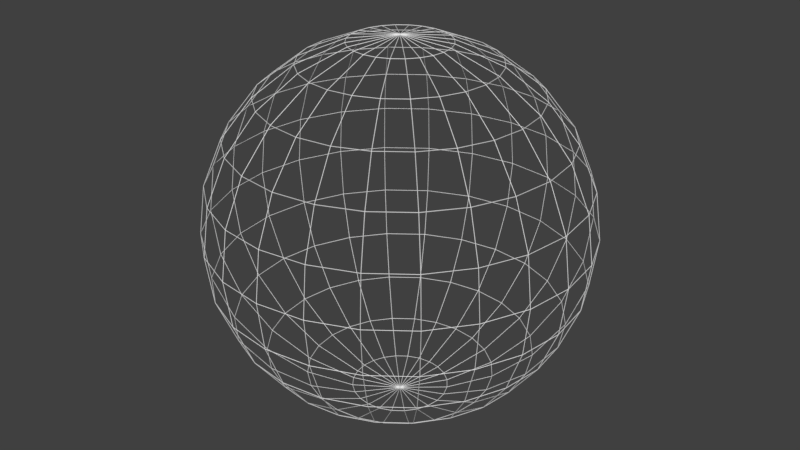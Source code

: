 # Source: 3pc_sphere.blend  (saved by Blender 2.79.0; exported with 4.5.12 LTS)
import bpy
from mathutils import Matrix  # noqa: F401  (used for matrix-valued properties, if any)

bpy.ops.wm.read_factory_settings(use_empty=True)
scene = bpy.context.scene
scene.name = 'Scene'

# ---- collections
col_collection_1 = bpy.data.collections.new('Collection 1'); scene.collection.children.link(col_collection_1)

# ---- world
world_world = bpy.data.worlds.new('World'); scene.world = world_world
world_world.color = (0.05088, 0.05088, 0.05088)
world_world.use_sun_shadow = False
world_world.sun_shadow_jitter_overblur = 0.0
world_world.cycles.sampling_method = 'MANUAL'

# ---- meshes
me_sphere = bpy.data.meshes.new('Sphere')
me_sphere.from_pydata([(1.456e-09, 1.497, 2.594), (-1.485e-09, 1.503, 2.602), (-9.143e-10, 2.594, 1.498), (9.328e-10, 2.602, 1.503), (-1.158e-09, 2.893, 0.7752), (1.181e-09, 2.903, 0.7778), (-7.605e-10, 2.995, 2.265e-07), (7.759e-10, 3.005, 2.265e-07), (-1.544e-09, 2.893, -0.7752), (1.575e-09, 2.903, -0.7778), (-1.66e-09, 2.594, -1.498), (1.694e-09, 2.602, -1.503), (3.214e-10, 1.168e-06, -2.995), (-3.279e-10, 1.168e-06, -3.005), (0.2006, 0.7487, 2.893), (0.2013, 0.7513, 2.903), (0.3876, 1.446, 2.594), (0.3889, 1.451, 2.602), (0.5481, 2.046, 2.118), (0.55, 2.053, 2.125), (0.6713, 2.505, 1.498), (0.6736, 2.514, 1.503), (0.7488, 2.794, 0.7752), (0.7513, 2.804, 0.7778), (0.7752, 2.893, 2.265e-07), (0.7778, 2.903, 2.265e-07), (0.7488, 2.794, -0.7752), (0.7513, 2.804, -0.7778), (0.6713, 2.505, -1.498), (0.6736, 2.514, -1.503), (0.5481, 2.046, -2.118), (0.55, 2.053, -2.125), (0.3876, 1.446, -2.594), (0.3889, 1.451, -2.602), (0.2006, 0.7487, -2.893), (0.2013, 0.7513, -2.903), (-5.836e-07, 1.574e-07, 2.995), (-5.847e-07, 1.556e-07, 3.005), (0.3876, 0.6713, 2.893), (0.3889, 0.6736, 2.903), (0.7487, 1.297, 2.594), (0.7513, 1.301, 2.602), (1.059, 1.834, 2.118), (1.062, 1.84, 2.125), (1.297, 2.246, 1.498), (1.301, 2.254, 1.503), (1.446, 2.505, 0.7752), (1.451, 2.514, 0.7778), (1.498, 2.594, 2.265e-07), (1.503, 2.602, 2.265e-07), (1.446, 2.505, -0.7752), (1.451, 2.514, -0.7778), (1.297, 2.246, -1.498), (1.301, 2.254, -1.503), (1.059, 1.834, -2.118), (1.062, 1.84, -2.125), (0.7487, 1.297, -2.594), (0.7513, 1.301, -2.602), (0.3876, 0.6713, -2.893), (0.3889, 0.6736, -2.903), (0.5481, 0.5481, 2.893), (0.55, 0.55, 2.903), (1.059, 1.059, 2.594), (1.062, 1.062, 2.602), (1.498, 1.498, 2.118), (1.503, 1.503, 2.125), (1.834, 1.834, 1.498), (1.84, 1.84, 1.503), (2.046, 2.046, 0.7752), (2.052, 2.052, 0.7778), (2.118, 2.118, 2.265e-07), (2.125, 2.125, 2.265e-07), (2.046, 2.046, -0.7752), (2.052, 2.052, -0.7778), (1.834, 1.834, -1.498), (1.84, 1.84, -1.503), (1.498, 1.498, -2.118), (1.503, 1.503, -2.125), (1.059, 1.059, -2.594), (1.062, 1.062, -2.602), (0.5481, 0.5481, -2.893), (0.55, 0.55, -2.903), (0.6713, 0.3876, 2.893), (0.6736, 0.3889, 2.903), (1.297, 0.7487, 2.594), (1.301, 0.7513, 2.602), (1.834, 1.059, 2.118), (1.84, 1.062, 2.125), (2.246, 1.297, 1.498), (2.254, 1.301, 1.503), (2.505, 1.446, 0.7752), (2.514, 1.451, 0.7778), (2.594, 1.498, 2.265e-07), (2.602, 1.503, 2.265e-07), (2.505, 1.446, -0.7752), (2.514, 1.451, -0.7778), (2.246, 1.297, -1.498), (2.254, 1.301, -1.503), (1.834, 1.059, -2.118), (1.84, 1.062, -2.125), (1.297, 0.7487, -2.594), (1.301, 0.7513, -2.602), (0.6713, 0.3876, -2.893), (0.6736, 0.3889, -2.903), (0.7487, 0.2006, 2.893), (0.7513, 0.2013, 2.903), (1.446, 0.3876, 2.594), (1.451, 0.3889, 2.602), (2.046, 0.5481, 2.118), (2.053, 0.55, 2.125), (2.505, 0.6713, 1.498), (2.514, 0.6736, 1.503), (2.794, 0.7488, 0.7752), (2.804, 0.7513, 0.7778), (2.893, 0.7752, 2.265e-07), (2.903, 0.7778, 2.265e-07), (2.794, 0.7488, -0.7752), (2.804, 0.7513, -0.7778), (2.505, 0.6713, -1.498), (2.514, 0.6736, -1.503), (2.046, 0.5481, -2.118), (2.053, 0.55, -2.125), (1.446, 0.3876, -2.594), (1.451, 0.3889, -2.602), (0.7487, 0.2006, -2.893), (0.7513, 0.2013, -2.903), (0.7751, 1.173e-06, 2.893), (0.7778, 1.172e-06, 2.903), (1.497, 1.143e-06, 2.594), (1.503, 1.142e-06, 2.602), (2.118, 1.172e-06, 2.118), (2.125, 1.172e-06, 2.125), (2.594, 1.172e-06, 1.498), (2.602, 1.173e-06, 1.503), (2.893, 1.053e-06, 0.7752), (2.903, 1.053e-06, 0.7778), (2.995, 7.552e-07, 2.265e-07), (3.005, 7.549e-07, 2.265e-07), (2.893, 1.053e-06, -0.7752), (2.903, 1.053e-06, -0.7778), (2.594, 1.053e-06, -1.498), (2.602, 1.054e-06, -1.503), (2.118, 1.053e-06, -2.118), (2.125, 1.053e-06, -2.125), (1.497, 1.143e-06, -2.594), (1.503, 1.142e-06, -2.602), (0.7751, 1.217e-06, -2.893), (0.7778, 1.217e-06, -2.903), (0.7487, -0.2006, 2.893), (0.7513, -0.2013, 2.903), (1.446, -0.3876, 2.594), (1.451, -0.3889, 2.602), (2.046, -0.5481, 2.118), (2.053, -0.55, 2.125), (2.505, -0.6713, 1.498), (2.514, -0.6736, 1.503), (2.794, -0.7488, 0.7752), (2.804, -0.7513, 0.7778), (2.893, -0.7752, 2.265e-07), (2.903, -0.7778, 2.265e-07), (2.794, -0.7488, -0.7752), (2.804, -0.7513, -0.7778), (2.505, -0.6713, -1.498), (2.514, -0.6736, -1.503), (2.046, -0.5481, -2.118), (2.053, -0.55, -2.125), (1.446, -0.3876, -2.594), (1.451, -0.3889, -2.602), (0.7487, -0.2006, -2.893), (0.7513, -0.2013, -2.903), (0.6713, -0.3876, 2.893), (0.6736, -0.3889, 2.903), (1.297, -0.7487, 2.594), (1.301, -0.7513, 2.602), (1.834, -1.059, 2.118), (1.84, -1.062, 2.125), (2.246, -1.297, 1.498), (2.254, -1.301, 1.503), (2.505, -1.446, 0.7752), (2.514, -1.451, 0.7778), (2.594, -1.498, 2.264e-07), (2.602, -1.503, 2.266e-07), (2.505, -1.446, -0.7752), (2.514, -1.451, -0.7778), (2.246, -1.297, -1.498), (2.254, -1.301, -1.503), (1.834, -1.059, -2.118), (1.84, -1.062, -2.125), (1.297, -0.7487, -2.594), (1.301, -0.7513, -2.602), (0.6713, -0.3876, -2.893), (0.6736, -0.3889, -2.903), (0.5481, -0.5481, 2.893), (0.55, -0.55, 2.903), (1.059, -1.059, 2.594), (1.062, -1.062, 2.602), (1.498, -1.498, 2.118), (1.503, -1.503, 2.125), (1.834, -1.834, 1.498), (1.84, -1.84, 1.503), (2.046, -2.046, 0.7752), (2.052, -2.052, 0.7778), (2.118, -2.118, 2.265e-07), (2.125, -2.125, 2.265e-07), (2.046, -2.046, -0.7752), (2.052, -2.052, -0.7778), (1.834, -1.834, -1.498), (1.84, -1.84, -1.503), (1.498, -1.498, -2.118), (1.503, -1.503, -2.125), (1.059, -1.059, -2.594), (1.062, -1.062, -2.602), (0.5481, -0.5481, -2.893), (0.55, -0.55, -2.903), (0.3876, -0.6713, 2.893), (0.3889, -0.6736, 2.903), (0.7487, -1.297, 2.594), (0.7513, -1.301, 2.602), (1.059, -1.834, 2.118), (1.062, -1.84, 2.125), (1.297, -2.246, 1.498), (1.301, -2.254, 1.503), (1.446, -2.505, 0.7752), (1.451, -2.514, 0.7778), (1.498, -2.594, 2.265e-07), (1.503, -2.602, 2.265e-07), (1.446, -2.505, -0.7752), (1.451, -2.514, -0.7778), (1.297, -2.246, -1.498), (1.301, -2.254, -1.503), (1.059, -1.834, -2.118), (1.062, -1.84, -2.125), (0.7487, -1.297, -2.594), (0.7513, -1.301, -2.602), (0.3876, -0.6713, -2.893), (0.3889, -0.6736, -2.903), (0.2006, -0.7487, 2.893), (0.2013, -0.7513, 2.903), (0.3876, -1.446, 2.594), (0.3889, -1.451, 2.602), (0.5481, -2.046, 2.118), (0.55, -2.053, 2.125), (0.6713, -2.505, 1.498), (0.6736, -2.514, 1.503), (0.7488, -2.794, 0.7752), (0.7513, -2.804, 0.7778), (0.7752, -2.893, 2.265e-07), (0.7778, -2.903, 2.265e-07), (0.7488, -2.794, -0.7752), (0.7513, -2.804, -0.7778), (0.6713, -2.505, -1.498), (0.6736, -2.514, -1.503), (0.5481, -2.046, -2.118), (0.55, -2.053, -2.125), (0.3876, -1.446, -2.594), (0.3889, -1.451, -2.602), (0.2006, -0.7487, -2.893), (0.2013, -0.7513, -2.903), (-4.156e-09, -0.7751, 2.893), (-4.528e-09, -0.7778, 2.903), (-2.723e-07, -1.497, 2.594), (-2.729e-07, -1.503, 2.602), (-2.428e-07, -2.118, 2.118), (-2.427e-07, -2.125, 2.125), (-4.785e-09, -2.594, 1.498), (-3.886e-09, -2.602, 1.503), (-6.419e-08, -2.893, 0.7752), (-6.37e-08, -2.903, 0.7778), (-4.214e-07, -2.995, 2.265e-07), (-4.218e-07, -3.005, 2.265e-07), (-6.425e-08, -2.893, -0.7752), (-6.364e-08, -2.903, -0.7778), (-1.24e-07, -2.594, -1.498), (-1.231e-07, -2.602, -1.503), (-1.834e-07, -2.118, -2.118), (-1.829e-07, -2.125, -2.125), (-1.831e-07, -1.497, -2.594), (-1.832e-07, -1.503, -2.602), (9.994e-08, -0.7751, -2.893), (1e-07, -0.7778, -2.903), (-0.2006, -0.7487, 2.893), (-0.2013, -0.7513, 2.903), (-0.3876, -1.446, 2.594), (-0.3889, -1.451, 2.602), (-0.5481, -2.046, 2.118), (-0.55, -2.053, 2.125), (-0.6713, -2.505, 1.498), (-0.6736, -2.514, 1.503), (-0.7488, -2.794, 0.7752), (-0.7513, -2.804, 0.7778), (-0.7752, -2.893, 2.265e-07), (-0.7778, -2.903, 2.265e-07), (-0.7488, -2.794, -0.7752), (-0.7513, -2.804, -0.7778), (-0.6713, -2.505, -1.498), (-0.6736, -2.514, -1.503), (-0.5481, -2.046, -2.118), (-0.55, -2.053, -2.125), (-0.3876, -1.446, -2.594), (-0.3889, -1.451, -2.602), (-0.2006, -0.7487, -2.893), (-0.2013, -0.7513, -2.903), (-0.3876, -0.6713, 2.893), (-0.3889, -0.6736, 2.903), (-0.7487, -1.297, 2.594), (-0.7513, -1.301, 2.602), (-1.059, -1.834, 2.118), (-1.062, -1.84, 2.125), (-1.297, -2.246, 1.498), (-1.301, -2.254, 1.503), (-1.446, -2.505, 0.7752), (-1.451, -2.514, 0.7778), (-1.498, -2.594, 2.265e-07), (-1.503, -2.602, 2.265e-07), (-1.446, -2.505, -0.7752), (-1.451, -2.514, -0.7778), (-1.297, -2.246, -1.498), (-1.301, -2.254, -1.503), (-1.059, -1.834, -2.118), (-1.062, -1.84, -2.125), (-0.7487, -1.297, -2.594), (-0.7513, -1.301, -2.602), (-0.3876, -0.6713, -2.893), (-0.3889, -0.6736, -2.903), (-0.5481, -0.5481, 2.893), (-0.55, -0.55, 2.903), (-1.059, -1.059, 2.594), (-1.062, -1.062, 2.602), (-1.498, -1.498, 2.118), (-1.503, -1.503, 2.125), (-1.834, -1.834, 1.498), (-1.84, -1.84, 1.503), (-2.046, -2.046, 0.7752), (-2.052, -2.052, 0.7778), (-2.118, -2.118, 2.265e-07), (-2.125, -2.125, 2.265e-07), (-2.046, -2.046, -0.7752), (-2.052, -2.052, -0.7778), (-1.834, -1.834, -1.498), (-1.84, -1.84, -1.503), (-1.498, -1.498, -2.118), (-1.503, -1.503, -2.125), (-1.059, -1.059, -2.594), (-1.062, -1.062, -2.602), (-0.5481, -0.5481, -2.893), (-0.55, -0.55, -2.903), (-0.6713, -0.3876, 2.893), (-0.6736, -0.3889, 2.903), (-1.297, -0.7487, 2.594), (-1.301, -0.7513, 2.602), (-1.834, -1.059, 2.118), (-1.84, -1.062, 2.125), (-2.246, -1.297, 1.498), (-2.254, -1.301, 1.503), (-2.505, -1.446, 0.7752), (-2.514, -1.451, 0.7778), (-2.594, -1.498, 2.264e-07), (-2.602, -1.503, 2.265e-07), (-2.505, -1.446, -0.7752), (-2.514, -1.451, -0.7778), (-2.246, -1.297, -1.498), (-2.254, -1.301, -1.503), (-1.834, -1.059, -2.118), (-1.84, -1.062, -2.125), (-1.297, -0.7487, -2.594), (-1.301, -0.7513, -2.602), (-0.6713, -0.3876, -2.893), (-0.6736, -0.3889, -2.903), (-0.7487, -0.2006, 2.893), (-0.7513, -0.2013, 2.903), (-1.446, -0.3876, 2.594), (-1.451, -0.3889, 2.602), (-2.046, -0.5481, 2.118), (-2.053, -0.55, 2.125), (-2.505, -0.6713, 1.498), (-2.514, -0.6736, 1.503), (-2.794, -0.7488, 0.7752), (-2.804, -0.7513, 0.7778), (-2.893, -0.7752, 2.265e-07), (-2.903, -0.7778, 2.265e-07), (-2.794, -0.7488, -0.7752), (-2.804, -0.7513, -0.7778), (-2.505, -0.6713, -1.498), (-2.514, -0.6736, -1.503), (-2.046, -0.5481, -2.118), (-2.053, -0.55, -2.125), (-1.446, -0.3876, -2.594), (-1.451, -0.3889, -2.602), (-0.7487, -0.2006, -2.893), (-0.7513, -0.2013, -2.903), (-0.7751, 1.276e-06, 2.893), (-0.7778, 1.277e-06, 2.903), (-1.497, 1.44e-06, 2.594), (-1.503, 1.441e-06, 2.602), (-2.118, 1.291e-06, 2.118), (-2.125, 1.292e-06, 2.125), (-2.594, 1.112e-06, 1.498), (-2.602, 1.113e-06, 1.503), (-2.893, 1.113e-06, 0.7752), (-2.903, 1.113e-06, 0.7778), (-2.995, 1.351e-06, 2.265e-07), (-3.005, 1.351e-06, 2.265e-07), (-2.893, 1.113e-06, -0.7752), (-2.903, 1.113e-06, -0.7778), (-2.594, 1.351e-06, -1.498), (-2.602, 1.352e-06, -1.503), (-2.118, 1.35e-06, -2.118), (-2.125, 1.352e-06, -2.125), (-1.497, 1.321e-06, -2.594), (-1.503, 1.322e-06, -2.602), (-0.7751, 1.128e-06, -2.893), (-0.7778, 1.128e-06, -2.903), (-0.7487, 0.2006, 2.893), (-0.7513, 0.2013, 2.903), (-1.446, 0.3876, 2.594), (-1.451, 0.3889, 2.602), (-2.046, 0.5481, 2.118), (-2.053, 0.55, 2.125), (-2.505, 0.6713, 1.498), (-2.514, 0.6736, 1.503), (-2.794, 0.7488, 0.7752), (-2.804, 0.7513, 0.7778), (-2.893, 0.7752, 2.265e-07), (-2.903, 0.7778, 2.265e-07), (-2.794, 0.7488, -0.7752), (-2.804, 0.7513, -0.7778), (-2.505, 0.6713, -1.498), (-2.514, 0.6736, -1.503), (-2.046, 0.5481, -2.118), (-2.053, 0.55, -2.125), (-1.446, 0.3876, -2.594), (-1.451, 0.3889, -2.602), (-0.7487, 0.2006, -2.893), (-0.7513, 0.2013, -2.903), (-0.6713, 0.3876, 2.893), (-0.6736, 0.3889, 2.903), (-1.297, 0.7487, 2.594), (-1.301, 0.7513, 2.602), (-1.834, 1.059, 2.118), (-1.84, 1.062, 2.125), (-2.246, 1.297, 1.498), (-2.254, 1.301, 1.503), (-2.505, 1.446, 0.7752), (-2.514, 1.451, 0.7778), (-2.594, 1.498, 2.265e-07), (-2.602, 1.503, 2.265e-07), (-2.505, 1.446, -0.7752), (-2.514, 1.451, -0.7778), (-2.246, 1.297, -1.498), (-2.254, 1.301, -1.503), (-1.834, 1.059, -2.118), (-1.84, 1.062, -2.125), (-1.297, 0.7487, -2.594), (-1.301, 0.7513, -2.602), (-0.6713, 0.3876, -2.893), (-0.6736, 0.3889, -2.903), (-0.5481, 0.5481, 2.893), (-0.55, 0.55, 2.903), (-1.059, 1.059, 2.594), (-1.062, 1.062, 2.602), (-1.498, 1.498, 2.118), (-1.503, 1.503, 2.125), (-1.834, 1.834, 1.498), (-1.84, 1.84, 1.503), (-2.046, 2.046, 0.7752), (-2.052, 2.052, 0.7778), (-2.118, 2.118, 2.265e-07), (-2.125, 2.125, 2.265e-07), (-2.046, 2.046, -0.7752), (-2.052, 2.052, -0.7778), (-1.834, 1.834, -1.498), (-1.84, 1.84, -1.503), (-1.498, 1.498, -2.118), (-1.503, 1.503, -2.125), (-1.059, 1.059, -2.594), (-1.062, 1.062, -2.602), (-0.5481, 0.5481, -2.893), (-0.55, 0.55, -2.903), (-0.3876, 0.6713, 2.893), (-0.3889, 0.6736, 2.903), (-0.7487, 1.297, 2.594), (-0.7513, 1.301, 2.602), (-1.059, 1.834, 2.118), (-1.062, 1.84, 2.125), (-1.297, 2.246, 1.498), (-1.301, 2.254, 1.503), (-1.446, 2.505, 0.7752), (-1.451, 2.514, 0.7778), (-1.498, 2.594, 2.265e-07), (-1.503, 2.602, 2.265e-07), (-1.446, 2.505, -0.7752), (-1.451, 2.514, -0.7778), (-1.297, 2.246, -1.498), (-1.301, 2.254, -1.503), (-1.059, 1.834, -2.118), (-1.062, 1.84, -2.125), (-0.7487, 1.297, -2.594), (-0.7513, 1.301, -2.602), (-0.3876, 0.6713, -2.893), (-0.3889, 0.6736, -2.903), (-0.2006, 0.7487, 2.893), (-0.2013, 0.7513, 2.903), (-0.3876, 1.446, 2.594), (-0.3889, 1.451, 2.602), (-0.5481, 2.046, 2.118), (-0.55, 2.053, 2.125), (-0.6713, 2.505, 1.498), (-0.6736, 2.514, 1.503), (-0.7488, 2.794, 0.7752), (-0.7513, 2.804, 0.7778), (-0.7752, 2.893, 2.265e-07), (-0.7778, 2.903, 2.265e-07), (-0.7488, 2.794, -0.7752), (-0.7513, 2.804, -0.7778), (-0.6713, 2.505, -1.498), (-0.6736, 2.514, -1.503), (-0.5481, 2.046, -2.118), (-0.55, 2.053, -2.125), (-0.3876, 1.446, -2.594), (-0.3889, 1.451, -2.602), (-0.2006, 0.7487, -2.893), (-0.2013, 0.7513, -2.903), (1.308e-07, 0.7751, 2.893), (1.287e-07, 0.7778, 2.903), (5.584e-08, 2.118, 2.118), (5.468e-08, 2.125, 2.125), (-4.203e-09, 2.118, -2.118), (-4.481e-09, 2.125, -2.125), (8.624e-08, 1.497, -2.594), (8.387e-08, 1.503, -2.602), (-3.338e-08, 0.7751, -2.893), (-3.492e-08, 0.7778, -2.903), (0.004984, 1.503, -2.595), (0.004984, 2.117, -2.124), (0.543, 2.046, -2.124), (0.3843, 1.453, -2.595), (0.004958, 2.898, -0.7715), (0.004958, 2.999, -0.004958), (0.7713, 2.898, -0.004958), (0.7452, 2.8, -0.7715), (0.004973, 2.594, 1.504), (0.004973, 2.124, 2.117), (0.5449, 2.053, 2.117), (0.6667, 2.507, 1.504), (0.004994, 0.7805, -2.896), (0.004994, 1.495, -2.6), (0.382, 1.445, -2.6), (0.1972, 0.7552, -2.896), (0.004999, 0.7708, 2.898), (0.004999, 0.03797, 2.995), (0.1947, 0.7458, 2.898), (0.004963, 2.599, -1.495), (0.004963, 2.895, -0.7811), (0.7446, 2.798, -0.7811), (0.668, 2.512, -1.495), (0.004963, 2.895, 0.7811), (0.004963, 2.599, 1.495), (0.668, 2.512, 1.495), (0.7446, 2.798, 0.7811), (0.004999, 0.03797, -2.995), (0.004999, 0.7708, -2.898), (0.1947, 0.7458, -2.898), (0.004994, 1.495, 2.6), (0.004994, 0.7805, 2.896), (0.1972, 0.7552, 2.896), (0.382, 1.445, 2.6), (0.004973, 2.124, -2.117), (0.004973, 2.594, -1.504), (0.6667, 2.507, -1.504), (0.5449, 2.053, -2.117), (0.004958, 2.999, 0.004958), (0.004958, 2.898, 0.7715), (0.7452, 2.8, 0.7715), (0.7713, 2.898, 0.004958), (0.004984, 2.117, 2.124), (0.004984, 1.503, 2.595), (0.3843, 1.453, 2.595), (0.543, 2.046, 2.124), (0.7541, 2.795, 0.7811), (0.6776, 2.51, 1.495), (1.295, 2.254, 1.495), (1.443, 2.51, 0.7811), (0.01466, 0.03539, -2.995), (0.2043, 0.7433, -2.898), (0.3811, 0.67, -2.898), (0.3917, 1.442, 2.6), (0.2068, 0.7526, 2.896), (0.3859, 0.6784, 2.896), (0.743, 1.297, 2.6), (0.5545, 2.05, -2.117), (0.6763, 2.505, -1.504), (1.293, 2.249, -1.504), (1.058, 1.842, -2.117), (0.7809, 2.895, 0.004958), (0.7548, 2.798, 0.7715), (1.445, 2.512, 0.7715), (1.495, 2.599, 0.004958), (0.5527, 2.043, 2.124), (0.3939, 1.451, 2.595), (0.7474, 1.304, 2.595), (1.054, 1.836, 2.124), (0.3939, 1.451, -2.595), (0.5527, 2.043, -2.124), (1.054, 1.836, -2.124), (0.7474, 1.304, -2.595), (0.7548, 2.798, -0.7715), (0.7809, 2.895, -0.004958), (1.495, 2.599, -0.004958), (1.445, 2.512, -0.7715), (0.6763, 2.505, 1.504), (0.5545, 2.05, 2.117), (1.058, 1.842, 2.117), (1.293, 2.249, 1.504), (0.2068, 0.7526, -2.896), (0.3917, 1.442, -2.6), (0.743, 1.297, -2.6), (0.3859, 0.6784, -2.896), (0.2043, 0.7433, 2.898), (0.01466, 0.03539, 2.995), (0.3811, 0.67, 2.898), (0.6776, 2.51, -1.495), (0.7541, 2.795, -0.7811), (1.443, 2.51, -0.7811), (1.295, 2.254, -1.495), (1.453, 2.507, -0.7715), (1.504, 2.595, -0.004958), (2.117, 2.124, -0.004958), (2.046, 2.053, -0.7715), (1.302, 2.244, 1.504), (1.066, 1.837, 2.117), (1.498, 1.505, 2.117), (1.831, 1.838, 1.504), (0.3946, 0.6734, -2.896), (0.7517, 1.292, -2.6), (1.053, 1.06, -2.6), (0.5483, 0.5554, -2.896), (0.3897, 0.665, 2.898), (0.02332, 0.03039, 2.995), (0.5415, 0.5486, 2.898), (1.304, 2.249, -1.495), (1.452, 2.505, -0.7811), (2.044, 2.051, -0.7811), (1.835, 1.842, -1.495), (1.452, 2.505, 0.7811), (1.304, 2.249, 1.495), (1.835, 1.842, 1.495), (2.044, 2.051, 0.7811), (0.02332, 0.03039, -2.995), (0.3897, 0.665, -2.898), (0.5415, 0.5486, -2.898), (0.7517, 1.292, 2.6), (0.3946, 0.6734, 2.896), (0.5483, 0.5554, 2.896), (1.053, 1.06, 2.6), (1.066, 1.837, -2.117), (1.302, 2.244, -1.504), (1.831, 1.838, -1.504), (1.498, 1.505, -2.117), (1.504, 2.595, 0.004958), (1.453, 2.507, 0.7715), (2.046, 2.053, 0.7715), (2.117, 2.124, 0.004958), (1.063, 1.831, 2.124), (0.756, 1.299, 2.595), (1.06, 1.067, 2.595), (1.493, 1.5, 2.124), (0.756, 1.299, -2.595), (1.063, 1.831, -2.124), (1.493, 1.5, -2.124), (1.06, 1.067, -2.595), (2.124, 2.117, 0.004958), (2.053, 2.046, 0.7715), (2.507, 1.453, 0.7715), (2.595, 1.504, 0.004958), (1.5, 1.493, 2.124), (1.067, 1.06, 2.595), (1.299, 0.756, 2.595), (1.831, 1.063, 2.124), (1.067, 1.06, -2.595), (1.5, 1.493, -2.124), (1.831, 1.063, -2.124), (1.299, 0.756, -2.595), (2.053, 2.046, -0.7715), (2.124, 2.117, -0.004958), (2.595, 1.504, -0.004958), (2.507, 1.453, -0.7715), (1.838, 1.831, 1.504), (1.505, 1.498, 2.117), (1.837, 1.066, 2.117), (2.244, 1.302, 1.504), (0.5554, 0.5483, -2.896), (1.06, 1.053, -2.6), (1.292, 0.7517, -2.6), (0.6734, 0.3946, -2.896), (0.5486, 0.5415, 2.898), (0.03039, 0.02332, 2.995), (0.665, 0.3897, 2.898), (1.842, 1.835, -1.495), (2.051, 2.044, -0.7811), (2.505, 1.452, -0.7811), (2.249, 1.304, -1.495), (2.051, 2.044, 0.7811), (1.842, 1.835, 1.495), (2.249, 1.304, 1.495), (2.505, 1.452, 0.7811), (0.03039, 0.02332, -2.995), (0.5486, 0.5415, -2.898), (0.665, 0.3897, -2.898), (1.06, 1.053, 2.6), (0.5554, 0.5483, 2.896), (0.6734, 0.3946, 2.896), (1.292, 0.7517, 2.6), (1.505, 1.498, -2.117), (1.838, 1.831, -1.504), (2.244, 1.302, -1.504), (1.837, 1.066, -2.117), (2.254, 1.295, -1.495), (2.51, 1.443, -0.7811), (2.795, 0.7541, -0.7811), (2.51, 0.6776, -1.495), (2.51, 1.443, 0.7811), (2.254, 1.295, 1.495), (2.51, 0.6776, 1.495), (2.795, 0.7541, 0.7811), (0.03539, 0.01466, -2.995), (0.67, 0.3811, -2.898), (0.7433, 0.2043, -2.898), (1.297, 0.743, 2.6), (0.6784, 0.3859, 2.896), (0.7526, 0.2068, 2.896), (1.442, 0.3917, 2.6), (1.842, 1.058, -2.117), (2.249, 1.293, -1.504), (2.505, 0.6763, -1.504), (2.05, 0.5545, -2.117), (2.599, 1.495, 0.004958), (2.512, 1.445, 0.7715), (2.798, 0.7548, 0.7715), (2.895, 0.7809, 0.004958), (1.836, 1.054, 2.124), (1.304, 0.7474, 2.595), (1.451, 0.3939, 2.595), (2.043, 0.5527, 2.124), (1.304, 0.7474, -2.595), (1.836, 1.054, -2.124), (2.043, 0.5527, -2.124), (1.451, 0.3939, -2.595), (2.512, 1.445, -0.7715), (2.599, 1.495, -0.004958), (2.895, 0.7809, -0.004958), (2.798, 0.7548, -0.7715), (2.249, 1.293, 1.504), (1.842, 1.058, 2.117), (2.05, 0.5545, 2.117), (2.505, 0.6763, 1.504), (0.6784, 0.3859, -2.896), (1.297, 0.743, -2.6), (1.442, 0.3917, -2.6), (0.7526, 0.2068, -2.896), (0.67, 0.3811, 2.898), (0.03538, 0.01466, 2.995), (0.7433, 0.2043, 2.898), (2.8, 0.7452, -0.7715), (2.898, 0.7713, -0.004958), (2.999, 0.004959, -0.004958), (2.898, 0.004959, -0.7715), (2.507, 0.6667, 1.504), (2.053, 0.5449, 2.117), (2.124, 0.004974, 2.117), (2.594, 0.004974, 1.504), (0.7552, 0.1972, -2.896), (1.445, 0.382, -2.6), (1.495, 0.004995, -2.6), (0.7805, 0.004995, -2.896), (0.7458, 0.1947, 2.898), (0.03797, 0.004999, 2.995), (0.7708, 0.005, 2.898), (2.512, 0.668, -1.495), (2.798, 0.7446, -0.7811), (2.895, 0.004964, -0.7811), (2.599, 0.004964, -1.495), (2.798, 0.7446, 0.7811), (2.512, 0.668, 1.495), (2.599, 0.004965, 1.495), (2.895, 0.004964, 0.7811), (0.03797, 0.005, -2.995), (0.7458, 0.1947, -2.898), (0.7708, 0.005, -2.898), (1.445, 0.382, 2.6), (0.7552, 0.1972, 2.896), (0.7805, 0.004995, 2.896), (1.495, 0.004995, 2.6), (2.053, 0.5449, -2.117), (2.507, 0.6667, -1.504), (2.594, 0.004974, -1.504), (2.124, 0.004974, -2.117), (2.898, 0.7713, 0.004958), (2.8, 0.7452, 0.7715), (2.898, 0.004959, 0.7715), (2.999, 0.004959, 0.004958), (2.046, 0.543, 2.124), (1.453, 0.3843, 2.595), (1.503, 0.004985, 2.595), (2.117, 0.004985, 2.124), (1.453, 0.3843, -2.595), (2.046, 0.543, -2.124), (2.117, 0.004985, -2.124), (1.503, 0.004985, -2.595), (2.124, -0.004972, -2.117), (2.594, -0.004972, -1.504), (2.507, -0.6667, -1.504), (2.053, -0.5449, -2.117), (2.999, -0.004957, 0.004958), (2.898, -0.004957, 0.7715), (2.8, -0.7452, 0.7715), (2.898, -0.7713, 0.004958), (2.117, -0.004983, 2.124), (1.503, -0.004983, 2.595), (1.453, -0.3843, 2.595), (2.046, -0.543, 2.124), (1.503, -0.004983, -2.595), (2.117, -0.004983, -2.124), (2.046, -0.543, -2.124), (1.453, -0.3843, -2.595), (2.898, -0.004957, -0.7715), (2.999, -0.004957, -0.004958), (2.898, -0.7713, -0.004958), (2.8, -0.7452, -0.7715), (2.594, -0.004972, 1.504), (2.124, -0.004972, 2.117), (2.053, -0.5449, 2.117), (2.507, -0.6667, 1.504), (0.7805, -0.004992, -2.896), (1.495, -0.004993, -2.6), (1.445, -0.382, -2.6), (0.7552, -0.1972, -2.896), (0.7708, -0.004998, 2.898), (0.03797, -0.004999, 2.995), (0.7458, -0.1947, 2.898), (2.599, -0.004962, -1.495), (2.895, -0.004962, -0.7811), (2.798, -0.7446, -0.7811), (2.512, -0.668, -1.495), (2.895, -0.004962, 0.7811), (2.599, -0.004962, 1.495), (2.512, -0.668, 1.495), (2.798, -0.7446, 0.7811), (0.03797, -0.004998, -2.995), (0.7708, -0.004998, -2.898), (0.7458, -0.1947, -2.898), (1.495, -0.004993, 2.6), (0.7805, -0.004992, 2.896), (0.7552, -0.1972, 2.896), (1.445, -0.382, 2.6), (0.7433, -0.2043, 2.898), (0.03538, -0.01466, 2.995), (0.67, -0.3811, 2.898), (2.51, -0.6776, -1.495), (2.795, -0.7541, -0.7811), (2.51, -1.443, -0.7811), (2.254, -1.295, -1.495), (2.795, -0.7541, 0.7811), (2.51, -0.6776, 1.495), (2.254, -1.295, 1.495), (2.51, -1.443, 0.7811), (0.03539, -0.01466, -2.995), (0.7433, -0.2043, -2.898), (0.67, -0.3811, -2.898), (1.442, -0.3917, 2.6), (0.7526, -0.2068, 2.896), (0.6784, -0.3859, 2.896), (1.297, -0.743, 2.6), (2.05, -0.5545, -2.117), (2.505, -0.6763, -1.504), (2.249, -1.293, -1.504), (1.842, -1.058, -2.117), (2.895, -0.7809, 0.004958), (2.798, -0.7548, 0.7715), (2.512, -1.445, 0.7715), (2.599, -1.495, 0.004958), (2.043, -0.5527, 2.124), (1.451, -0.3939, 2.595), (1.304, -0.7474, 2.595), (1.836, -1.054, 2.124), (1.451, -0.3939, -2.595), (2.043, -0.5527, -2.124), (1.836, -1.054, -2.124), (1.304, -0.7474, -2.595), (2.798, -0.7548, -0.7715), (2.895, -0.7809, -0.004958), (2.599, -1.495, -0.004958), (2.512, -1.445, -0.7715), (2.505, -0.6763, 1.504), (2.05, -0.5545, 2.117), (1.842, -1.058, 2.117), (2.249, -1.293, 1.504), (0.7526, -0.2068, -2.896), (1.442, -0.3917, -2.6), (1.297, -0.743, -2.6), (0.6784, -0.3859, -2.896), (1.299, -0.756, -2.595), (1.831, -1.063, -2.124), (1.5, -1.493, -2.124), (1.067, -1.06, -2.595), (2.507, -1.453, -0.7715), (2.595, -1.504, -0.004958), (2.124, -2.117, -0.004958), (2.053, -2.046, -0.7715), (2.244, -1.302, 1.504), (1.837, -1.066, 2.117), (1.505, -1.498, 2.117), (1.838, -1.831, 1.504), (0.6734, -0.3946, -2.896), (1.292, -0.7517, -2.6), (1.06, -1.053, -2.6), (0.5554, -0.5483, -2.896), (0.665, -0.3897, 2.898), (0.03039, -0.02332, 2.995), (0.5486, -0.5415, 2.898), (2.249, -1.304, -1.495), (2.505, -1.452, -0.7811), (2.051, -2.044, -0.7811), (1.842, -1.835, -1.495), (2.505, -1.452, 0.7811), (2.249, -1.304, 1.495), (1.842, -1.835, 1.495), (2.051, -2.044, 0.7811), (0.03039, -0.02331, -2.995), (0.665, -0.3897, -2.898), (0.5486, -0.5415, -2.898), (1.292, -0.7517, 2.6), (0.6734, -0.3946, 2.896), (0.5554, -0.5483, 2.896), (1.06, -1.053, 2.6), (1.837, -1.066, -2.117), (2.244, -1.302, -1.504), (1.838, -1.831, -1.504), (1.505, -1.498, -2.117), (2.595, -1.504, 0.004958), (2.507, -1.453, 0.7715), (2.053, -2.046, 0.7715), (2.124, -2.117, 0.004958), (1.831, -1.063, 2.124), (1.299, -0.756, 2.595), (1.067, -1.06, 2.595), (1.5, -1.493, 2.124), (1.053, -1.06, 2.6), (0.5483, -0.5554, 2.896), (0.3946, -0.6734, 2.896), (0.7517, -1.292, 2.6), (1.498, -1.505, -2.117), (1.831, -1.838, -1.504), (1.302, -2.244, -1.504), (1.066, -1.837, -2.117), (2.117, -2.124, 0.004958), (2.046, -2.053, 0.7715), (1.453, -2.507, 0.7715), (1.504, -2.595, 0.004958), (1.493, -1.5, 2.124), (1.06, -1.067, 2.595), (0.756, -1.299, 2.595), (1.063, -1.831, 2.124), (1.06, -1.067, -2.595), (1.493, -1.5, -2.124), (1.063, -1.831, -2.124), (0.756, -1.299, -2.595), (2.046, -2.053, -0.7715), (2.117, -2.124, -0.004958), (1.504, -2.595, -0.004958), (1.453, -2.507, -0.7715), (1.831, -1.838, 1.504), (1.498, -1.505, 2.117), (1.066, -1.837, 2.117), (1.302, -2.244, 1.504), (0.5483, -0.5554, -2.896), (1.053, -1.06, -2.6), (0.7517, -1.292, -2.6), (0.3946, -0.6734, -2.896), (0.5415, -0.5486, 2.898), (0.02332, -0.03039, 2.995), (0.3897, -0.665, 2.898), (1.835, -1.842, -1.495), (2.044, -2.051, -0.7811), (1.452, -2.505, -0.7811), (1.304, -2.249, -1.495), (2.044, -2.051, 0.7811), (1.835, -1.842, 1.495), (1.304, -2.249, 1.495), (1.452, -2.505, 0.7811), (0.02332, -0.03038, -2.995), (0.5415, -0.5486, -2.898), (0.3897, -0.665, -2.898), (0.3859, -0.6784, -2.896), (0.743, -1.297, -2.6), (0.3917, -1.442, -2.6), (0.2068, -0.7526, -2.896), (0.3811, -0.67, 2.898), (0.01466, -0.03539, 2.995), (0.2043, -0.7433, 2.898), (1.295, -2.254, -1.495), (1.443, -2.51, -0.7811), (0.7541, -2.795, -0.7811), (0.6776, -2.51, -1.495), (1.443, -2.51, 0.7811), (1.295, -2.254, 1.495), (0.6776, -2.51, 1.495), (0.7541, -2.795, 0.7811), (0.01466, -0.03538, -2.995), (0.3811, -0.67, -2.898), (0.2043, -0.7433, -2.898), (0.743, -1.297, 2.6), (0.3859, -0.6784, 2.896), (0.2068, -0.7526, 2.896), (0.3917, -1.442, 2.6), (1.058, -1.842, -2.117), (1.293, -2.249, -1.504), (0.6763, -2.505, -1.504), (0.5545, -2.05, -2.117), (1.495, -2.599, 0.004958), (1.445, -2.512, 0.7715), (0.7548, -2.798, 0.7715), (0.7809, -2.895, 0.004958), (1.054, -1.836, 2.124), (0.7474, -1.304, 2.595), (0.3939, -1.451, 2.595), (0.5527, -2.043, 2.124), (0.7474, -1.304, -2.595), (1.054, -1.836, -2.124), (0.5527, -2.043, -2.124), (0.3939, -1.451, -2.595), (1.445, -2.512, -0.7715), (1.495, -2.599, -0.004958), (0.7809, -2.895, -0.004958), (0.7548, -2.798, -0.7715), (1.293, -2.249, 1.504), (1.058, -1.842, 2.117), (0.5545, -2.05, 2.117), (0.6763, -2.505, 1.504), (0.543, -2.046, 2.124), (0.3843, -1.453, 2.595), (0.004984, -1.503, 2.595), (0.004984, -2.117, 2.124), (0.3843, -1.453, -2.595), (0.543, -2.046, -2.124), (0.004984, -2.117, -2.124), (0.004984, -1.503, -2.595), (0.7452, -2.8, -0.7715), (0.7713, -2.898, -0.004958), (0.004958, -2.999, -0.004958), (0.004958, -2.898, -0.7715), (0.6667, -2.507, 1.504), (0.5449, -2.053, 2.117), (0.004973, -2.124, 2.117), (0.004973, -2.594, 1.504), (0.1972, -0.7552, -2.896), (0.382, -1.445, -2.6), (0.004993, -1.495, -2.6), (0.004994, -0.7805, -2.896), (0.1947, -0.7458, 2.898), (0.004999, -0.03797, 2.995), (0.004999, -0.7708, 2.898), (0.668, -2.512, -1.495), (0.7446, -2.798, -0.7811), (0.004963, -2.895, -0.7811), (0.004963, -2.599, -1.495), (0.7446, -2.798, 0.7811), (0.668, -2.512, 1.495), (0.004963, -2.599, 1.495), (0.004963, -2.895, 0.7811), (0.004999, -0.03797, -2.995), (0.1947, -0.7458, -2.898), (0.004999, -0.7708, -2.898), (0.382, -1.445, 2.6), (0.1972, -0.7552, 2.896), (0.004994, -0.7805, 2.896), (0.004993, -1.495, 2.6), (0.5449, -2.053, -2.117), (0.6667, -2.507, -1.504), (0.004973, -2.594, -1.504), (0.004973, -2.124, -2.117), (0.7713, -2.898, 0.004958), (0.7452, -2.8, 0.7715), (0.004958, -2.898, 0.7715), (0.004958, -2.999, 0.004958), (-0.004999, -0.03797, -2.995), (-0.004999, -0.7708, -2.898), (-0.1947, -0.7458, -2.898), (-0.004994, -1.495, 2.6), (-0.004994, -0.7805, 2.896), (-0.1972, -0.7552, 2.896), (-0.382, -1.445, 2.6), (-0.004973, -2.124, -2.117), (-0.004973, -2.594, -1.504), (-0.6667, -2.507, -1.504), (-0.5449, -2.053, -2.117), (-0.004958, -2.999, 0.004958), (-0.004958, -2.898, 0.7715), (-0.7452, -2.8, 0.7715), (-0.7713, -2.898, 0.004958), (-0.004984, -2.117, 2.124), (-0.004984, -1.503, 2.595), (-0.3843, -1.453, 2.595), (-0.543, -2.046, 2.124), (-0.004984, -1.503, -2.595), (-0.004984, -2.117, -2.124), (-0.543, -2.046, -2.124), (-0.3843, -1.453, -2.595), (-0.004958, -2.898, -0.7715), (-0.004958, -2.999, -0.004958), (-0.7713, -2.898, -0.004958), (-0.7452, -2.8, -0.7715), (-0.004973, -2.594, 1.504), (-0.004973, -2.124, 2.117), (-0.5449, -2.053, 2.117), (-0.6667, -2.507, 1.504), (-0.004994, -0.7805, -2.896), (-0.004994, -1.495, -2.6), (-0.382, -1.445, -2.6), (-0.1972, -0.7552, -2.896), (-0.004999, -0.7708, 2.898), (-0.005, -0.03797, 2.995), (-0.1947, -0.7458, 2.898), (-0.004964, -2.599, -1.495), (-0.004963, -2.895, -0.7811), (-0.7446, -2.798, -0.7811), (-0.668, -2.512, -1.495), (-0.004963, -2.895, 0.7811), (-0.004963, -2.599, 1.495), (-0.668, -2.512, 1.495), (-0.7446, -2.798, 0.7811), (-0.6763, -2.505, 1.504), (-0.5545, -2.05, 2.117), (-1.058, -1.842, 2.117), (-1.293, -2.249, 1.504), (-0.2068, -0.7526, -2.896), (-0.3917, -1.442, -2.6), (-0.743, -1.297, -2.6), (-0.3859, -0.6784, -2.896), (-0.2043, -0.7433, 2.898), (-0.01466, -0.03539, 2.995), (-0.3811, -0.67, 2.898), (-0.6776, -2.51, -1.495), (-0.7541, -2.795, -0.7811), (-1.443, -2.51, -0.7811), (-1.295, -2.254, -1.495), (-0.7541, -2.795, 0.7811), (-0.6776, -2.51, 1.495), (-1.295, -2.254, 1.495), (-1.443, -2.51, 0.7811), (-0.01466, -0.03538, -2.995), (-0.2043, -0.7433, -2.898), (-0.3811, -0.67, -2.898), (-0.3917, -1.442, 2.6), (-0.2068, -0.7526, 2.896), (-0.3859, -0.6784, 2.896), (-0.743, -1.297, 2.6), (-0.5545, -2.05, -2.117), (-0.6763, -2.505, -1.504), (-1.293, -2.249, -1.504), (-1.058, -1.842, -2.117), (-0.7809, -2.895, 0.004958), (-0.7548, -2.798, 0.7715), (-1.445, -2.512, 0.7715), (-1.495, -2.599, 0.004958), (-0.5527, -2.043, 2.124), (-0.3939, -1.451, 2.595), (-0.7474, -1.304, 2.595), (-1.054, -1.836, 2.124), (-0.3939, -1.451, -2.595), (-0.5527, -2.043, -2.124), (-1.054, -1.836, -2.124), (-0.7474, -1.304, -2.595), (-0.7548, -2.798, -0.7715), (-0.7809, -2.895, -0.004958), (-1.495, -2.599, -0.004958), (-1.445, -2.512, -0.7715), (-1.063, -1.831, 2.124), (-0.756, -1.299, 2.595), (-1.06, -1.067, 2.595), (-1.493, -1.5, 2.124), (-0.756, -1.299, -2.595), (-1.063, -1.831, -2.124), (-1.493, -1.5, -2.124), (-1.06, -1.067, -2.595), (-1.453, -2.507, -0.7715), (-1.504, -2.595, -0.004958), (-2.117, -2.124, -0.004958), (-2.046, -2.053, -0.7715), (-1.302, -2.244, 1.504), (-1.066, -1.837, 2.117), (-1.498, -1.505, 2.117), (-1.831, -1.838, 1.504), (-0.3946, -0.6734, -2.896), (-0.7517, -1.292, -2.6), (-1.053, -1.06, -2.6), (-0.5483, -0.5554, -2.896), (-0.3897, -0.665, 2.898), (-0.02332, -0.03039, 2.995), (-0.5415, -0.5486, 2.898), (-1.304, -2.249, -1.495), (-1.452, -2.505, -0.7811), (-2.044, -2.051, -0.7811), (-1.835, -1.842, -1.495), (-1.452, -2.505, 0.7811), (-1.304, -2.249, 1.495), (-1.835, -1.842, 1.495), (-2.044, -2.051, 0.7811), (-0.02332, -0.03038, -2.995), (-0.3897, -0.665, -2.898), (-0.5415, -0.5486, -2.898), (-0.7517, -1.292, 2.6), (-0.3946, -0.6734, 2.896), (-0.5483, -0.5554, 2.896), (-1.053, -1.06, 2.6), (-1.066, -1.837, -2.117), (-1.302, -2.244, -1.504), (-1.831, -1.838, -1.504), (-1.498, -1.505, -2.117), (-1.504, -2.595, 0.004958), (-1.453, -2.507, 0.7715), (-2.046, -2.053, 0.7715), (-2.117, -2.124, 0.004958), (-2.051, -2.044, 0.7811), (-1.842, -1.835, 1.495), (-2.249, -1.304, 1.495), (-2.505, -1.452, 0.7811), (-0.03039, -0.02331, -2.995), (-0.5486, -0.5415, -2.898), (-0.665, -0.3897, -2.898), (-1.06, -1.053, 2.6), (-0.5554, -0.5483, 2.896), (-0.6734, -0.3946, 2.896), (-1.292, -0.7517, 2.6), (-1.505, -1.498, -2.117), (-1.838, -1.831, -1.504), (-2.244, -1.302, -1.504), (-1.837, -1.066, -2.117), (-2.124, -2.117, 0.004958), (-2.053, -2.046, 0.7715), (-2.507, -1.453, 0.7715), (-2.595, -1.504, 0.004958), (-1.5, -1.493, 2.124), (-1.067, -1.06, 2.595), (-1.299, -0.756, 2.595), (-1.831, -1.063, 2.124), (-1.067, -1.06, -2.595), (-1.5, -1.493, -2.124), (-1.831, -1.063, -2.124), (-1.299, -0.756, -2.595), (-2.053, -2.046, -0.7715), (-2.124, -2.117, -0.004958), (-2.595, -1.504, -0.004958), (-2.507, -1.453, -0.7715), (-1.838, -1.831, 1.504), (-1.505, -1.498, 2.117), (-1.837, -1.066, 2.117), (-2.244, -1.302, 1.504), (-0.5554, -0.5483, -2.896), (-1.06, -1.053, -2.6), (-1.292, -0.7517, -2.6), (-0.6734, -0.3946, -2.896), (-0.5486, -0.5415, 2.898), (-0.03039, -0.02332, 2.995), (-0.665, -0.3897, 2.898), (-1.842, -1.835, -1.495), (-2.051, -2.044, -0.7811), (-2.505, -1.452, -0.7811), (-2.249, -1.304, -1.495), (-2.249, -1.293, 1.504), (-1.842, -1.058, 2.117), (-2.05, -0.5545, 2.117), (-2.505, -0.6763, 1.504), (-0.6784, -0.3859, -2.896), (-1.297, -0.743, -2.6), (-1.442, -0.3917, -2.6), (-0.7526, -0.2068, -2.896), (-0.67, -0.3811, 2.898), (-0.03539, -0.01466, 2.995), (-0.7433, -0.2043, 2.898), (-2.254, -1.295, -1.495), (-2.51, -1.443, -0.7811), (-2.795, -0.7541, -0.7811), (-2.51, -0.6776, -1.495), (-2.51, -1.443, 0.7811), (-2.254, -1.295, 1.495), (-2.51, -0.6776, 1.495), (-2.795, -0.7541, 0.7811), (-0.03539, -0.01466, -2.995), (-0.67, -0.3811, -2.898), (-0.7433, -0.2043, -2.898), (-1.297, -0.743, 2.6), (-0.6784, -0.3859, 2.896), (-0.7526, -0.2068, 2.896), (-1.442, -0.3917, 2.6), (-1.842, -1.058, -2.117), (-2.249, -1.293, -1.504), (-2.505, -0.6763, -1.504), (-2.05, -0.5545, -2.117), (-2.599, -1.495, 0.004958), (-2.512, -1.445, 0.7715), (-2.798, -0.7548, 0.7715), (-2.895, -0.7809, 0.004958), (-1.836, -1.054, 2.124), (-1.304, -0.7474, 2.595), (-1.451, -0.3939, 2.595), (-2.043, -0.5527, 2.124), (-1.304, -0.7474, -2.595), (-1.836, -1.054, -2.124), (-2.043, -0.5527, -2.124), (-1.451, -0.3939, -2.595), (-2.512, -1.445, -0.7715), (-2.599, -1.495, -0.004958), (-2.895, -0.7809, -0.004958), (-2.798, -0.7548, -0.7715), (-2.898, -0.7713, 0.004958), (-2.8, -0.7452, 0.7715), (-2.898, -0.004957, 0.7715), (-2.999, -0.004957, 0.004958), (-2.046, -0.543, 2.124), (-1.453, -0.3843, 2.595), (-1.503, -0.004983, 2.595), (-2.117, -0.004983, 2.124), (-1.453, -0.3843, -2.595), (-2.046, -0.543, -2.124), (-2.117, -0.004983, -2.124), (-1.503, -0.004983, -2.595), (-2.8, -0.7452, -0.7715), (-2.898, -0.7713, -0.004958), (-2.999, -0.004957, -0.004958), (-2.898, -0.004957, -0.7715), (-2.507, -0.6667, 1.504), (-2.053, -0.5449, 2.117), (-2.124, -0.004972, 2.117), (-2.594, -0.004972, 1.504), (-0.7552, -0.1972, -2.896), (-1.445, -0.382, -2.6), (-1.495, -0.004992, -2.6), (-0.7805, -0.004993, -2.896), (-0.7458, -0.1947, 2.898), (-0.03797, -0.004999, 2.995), (-0.7708, -0.004998, 2.898), (-2.512, -0.668, -1.495), (-2.798, -0.7446, -0.7811), (-2.895, -0.004962, -0.7811), (-2.599, -0.004962, -1.495), (-2.798, -0.7446, 0.7811), (-2.512, -0.668, 1.495), (-2.599, -0.004962, 1.495), (-2.895, -0.004962, 0.7811), (-0.03797, -0.004998, -2.995), (-0.7458, -0.1947, -2.898), (-0.7708, -0.004998, -2.898), (-1.445, -0.382, 2.6), (-0.7552, -0.1972, 2.896), (-0.7805, -0.004992, 2.896), (-1.495, -0.004992, 2.6), (-2.053, -0.5449, -2.117), (-2.507, -0.6667, -1.504), (-2.594, -0.004972, -1.504), (-2.124, -0.004972, -2.117), (-2.895, 0.004965, 0.7811), (-2.599, 0.004965, 1.495), (-2.512, 0.668, 1.495), (-2.798, 0.7446, 0.7811), (-0.03797, 0.005, -2.995), (-0.7708, 0.005, -2.898), (-0.7458, 0.1947, -2.898), (-1.495, 0.004995, 2.6), (-0.7805, 0.004995, 2.896), (-0.7552, 0.1972, 2.896), (-1.445, 0.382, 2.6), (-2.124, 0.004974, -2.117), (-2.594, 0.004974, -1.504), (-2.507, 0.6667, -1.504), (-2.053, 0.5449, -2.117), (-2.999, 0.004959, 0.004958), (-2.898, 0.004959, 0.7715), (-2.8, 0.7452, 0.7715), (-2.898, 0.7713, 0.004958), (-2.117, 0.004985, 2.124), (-1.503, 0.004985, 2.595), (-1.453, 0.3843, 2.595), (-2.046, 0.543, 2.124), (-1.503, 0.004985, -2.595), (-2.117, 0.004985, -2.124), (-2.046, 0.543, -2.124), (-1.453, 0.3843, -2.595), (-2.898, 0.004959, -0.7715), (-2.999, 0.004959, -0.004958), (-2.898, 0.7713, -0.004958), (-2.8, 0.7452, -0.7715), (-2.594, 0.004974, 1.504), (-2.124, 0.004974, 2.117), (-2.053, 0.5449, 2.117), (-2.507, 0.6667, 1.504), (-0.7805, 0.004995, -2.896), (-1.495, 0.004995, -2.6), (-1.445, 0.382, -2.6), (-0.7552, 0.1972, -2.896), (-0.7708, 0.005001, 2.898), (-0.03797, 0.004999, 2.995), (-0.7458, 0.1947, 2.898), (-2.599, 0.004965, -1.495), (-2.895, 0.004965, -0.7811), (-2.798, 0.7446, -0.7811), (-2.512, 0.668, -1.495), (-2.798, 0.7548, -0.7715), (-2.895, 0.7809, -0.004958), (-2.599, 1.495, -0.004958), (-2.512, 1.445, -0.7715), (-2.505, 0.6763, 1.504), (-2.05, 0.5545, 2.117), (-1.842, 1.058, 2.117), (-2.249, 1.293, 1.504), (-0.7526, 0.2068, -2.896), (-1.442, 0.3917, -2.6), (-1.297, 0.743, -2.6), (-0.6784, 0.3859, -2.896), (-0.7433, 0.2043, 2.898), (-0.03539, 0.01466, 2.995), (-0.67, 0.3811, 2.898), (-2.51, 0.6776, -1.495), (-2.795, 0.7541, -0.7811), (-2.51, 1.443, -0.7811), (-2.254, 1.295, -1.495), (-2.795, 0.7541, 0.7811), (-2.51, 0.6776, 1.495), (-2.254, 1.295, 1.495), (-2.51, 1.443, 0.7811), (-0.03539, 0.01466, -2.995), (-0.7433, 0.2043, -2.898), (-0.67, 0.3811, -2.898), (-1.442, 0.3917, 2.6), (-0.7526, 0.2068, 2.896), (-0.6784, 0.3859, 2.896), (-1.297, 0.743, 2.6), (-2.05, 0.5545, -2.117), (-2.505, 0.6763, -1.504), (-2.249, 1.293, -1.504), (-1.842, 1.058, -2.117), (-2.895, 0.7809, 0.004958), (-2.798, 0.7548, 0.7715), (-2.512, 1.445, 0.7715), (-2.599, 1.495, 0.004958), (-2.043, 0.5527, 2.124), (-1.451, 0.3939, 2.595), (-1.304, 0.7474, 2.595), (-1.836, 1.054, 2.124), (-1.451, 0.3939, -2.595), (-2.043, 0.5527, -2.124), (-1.836, 1.054, -2.124), (-1.304, 0.7474, -2.595), (-2.595, 1.504, 0.004958), (-2.507, 1.453, 0.7715), (-2.053, 2.046, 0.7715), (-2.124, 2.117, 0.004958), (-1.831, 1.063, 2.124), (-1.299, 0.756, 2.595), (-1.067, 1.06, 2.595), (-1.5, 1.493, 2.124), (-1.299, 0.756, -2.595), (-1.831, 1.063, -2.124), (-1.5, 1.493, -2.124), (-1.067, 1.06, -2.595), (-2.507, 1.453, -0.7715), (-2.595, 1.504, -0.004958), (-2.124, 2.117, -0.004958), (-2.053, 2.046, -0.7715), (-2.244, 1.302, 1.504), (-1.837, 1.066, 2.117), (-1.505, 1.498, 2.117), (-1.838, 1.831, 1.504), (-0.6734, 0.3946, -2.896), (-1.292, 0.7517, -2.6), (-1.06, 1.053, -2.6), (-0.5554, 0.5483, -2.896), (-0.665, 0.3897, 2.898), (-0.03039, 0.02332, 2.995), (-0.5486, 0.5415, 2.898), (-2.249, 1.304, -1.495), (-2.505, 1.452, -0.7811), (-2.051, 2.044, -0.7811), (-1.842, 1.835, -1.495), (-2.505, 1.452, 0.7811), (-2.249, 1.304, 1.495), (-1.842, 1.835, 1.495), (-2.051, 2.044, 0.7811), (-0.03039, 0.02332, -2.995), (-0.665, 0.3897, -2.898), (-0.5486, 0.5415, -2.898), (-1.292, 0.7517, 2.6), (-0.6734, 0.3946, 2.896), (-0.5554, 0.5483, 2.896), (-1.06, 1.053, 2.6), (-1.837, 1.066, -2.117), (-2.244, 1.302, -1.504), (-1.838, 1.831, -1.504), (-1.505, 1.498, -2.117), (-1.835, 1.842, -1.495), (-2.044, 2.051, -0.7811), (-1.452, 2.505, -0.7811), (-1.304, 2.249, -1.495), (-2.044, 2.051, 0.7811), (-1.835, 1.842, 1.495), (-1.304, 2.249, 1.495), (-1.452, 2.505, 0.7811), (-0.02332, 0.03039, -2.995), (-0.5415, 0.5486, -2.898), (-0.3897, 0.665, -2.898), (-1.053, 1.06, 2.6), (-0.5483, 0.5554, 2.896), (-0.3946, 0.6734, 2.896), (-0.7517, 1.292, 2.6), (-1.498, 1.505, -2.117), (-1.831, 1.838, -1.504), (-1.302, 2.244, -1.504), (-1.066, 1.837, -2.117), (-2.117, 2.124, 0.004958), (-2.046, 2.053, 0.7715), (-1.453, 2.507, 0.7715), (-1.504, 2.595, 0.004958), (-1.493, 1.5, 2.124), (-1.06, 1.067, 2.595), (-0.756, 1.299, 2.595), (-1.063, 1.831, 2.124), (-1.06, 1.067, -2.595), (-1.493, 1.5, -2.124), (-1.063, 1.831, -2.124), (-0.756, 1.299, -2.595), (-2.046, 2.053, -0.7715), (-2.117, 2.124, -0.004958), (-1.504, 2.595, -0.004958), (-1.453, 2.507, -0.7715), (-1.831, 1.838, 1.504), (-1.498, 1.505, 2.117), (-1.066, 1.837, 2.117), (-1.302, 2.244, 1.504), (-0.5483, 0.5554, -2.896), (-1.053, 1.06, -2.6), (-0.7517, 1.292, -2.6), (-0.3946, 0.6734, -2.896), (-0.5415, 0.5486, 2.898), (-0.02332, 0.03039, 2.995), (-0.3897, 0.665, 2.898), (-1.445, 2.512, -0.7715), (-1.495, 2.599, -0.004958), (-0.7809, 2.895, -0.004958), (-0.7548, 2.798, -0.7715), (-1.293, 2.249, 1.504), (-1.058, 1.842, 2.117), (-0.5545, 2.05, 2.117), (-0.6763, 2.505, 1.504), (-0.3859, 0.6784, -2.896), (-0.743, 1.297, -2.6), (-0.3917, 1.442, -2.6), (-0.2068, 0.7526, -2.896), (-0.3811, 0.67, 2.898), (-0.01466, 0.03539, 2.995), (-0.2043, 0.7433, 2.898), (-1.295, 2.254, -1.495), (-1.443, 2.51, -0.7811), (-0.7541, 2.795, -0.7811), (-0.6776, 2.51, -1.495), (-1.443, 2.51, 0.7811), (-1.295, 2.254, 1.495), (-0.6776, 2.51, 1.495), (-0.7541, 2.795, 0.7811), (-0.01466, 0.03539, -2.995), (-0.3811, 0.67, -2.898), (-0.2043, 0.7433, -2.898), (-0.743, 1.297, 2.6), (-0.3859, 0.6784, 2.896), (-0.2068, 0.7526, 2.896), (-0.3917, 1.442, 2.6), (-1.058, 1.842, -2.117), (-1.293, 2.249, -1.504), (-0.6763, 2.505, -1.504), (-0.5545, 2.05, -2.117), (-1.495, 2.599, 0.004958), (-1.445, 2.512, 0.7715), (-0.7548, 2.798, 0.7715), (-0.7809, 2.895, 0.004958), (-1.054, 1.836, 2.124), (-0.7474, 1.304, 2.595), (-0.3939, 1.451, 2.595), (-0.5527, 2.043, 2.124), (-0.7474, 1.304, -2.595), (-1.054, 1.836, -2.124), (-0.5527, 2.043, -2.124), (-0.3939, 1.451, -2.595), (-0.5449, 2.053, -2.117), (-0.6667, 2.507, -1.504), (-0.004973, 2.594, -1.504), (-0.004973, 2.124, -2.117), (-0.7713, 2.898, 0.004958), (-0.7452, 2.8, 0.7715), (-0.004958, 2.898, 0.7715), (-0.004958, 2.999, 0.004958), (-0.543, 2.046, 2.124), (-0.3843, 1.453, 2.595), (-0.004984, 1.503, 2.595), (-0.004984, 2.117, 2.124), (-0.3843, 1.453, -2.595), (-0.543, 2.046, -2.124), (-0.004984, 2.117, -2.124), (-0.004984, 1.503, -2.595), (-0.7452, 2.8, -0.7715), (-0.7713, 2.898, -0.004958), (-0.004958, 2.999, -0.004958), (-0.004958, 2.898, -0.7715), (-0.6667, 2.507, 1.504), (-0.5449, 2.053, 2.117), (-0.004973, 2.124, 2.117), (-0.004973, 2.594, 1.504), (-0.1972, 0.7552, -2.896), (-0.382, 1.445, -2.6), (-0.004994, 1.495, -2.6), (-0.004994, 0.7805, -2.896), (-0.1947, 0.7458, 2.898), (-0.005, 0.03797, 2.995), (-0.004999, 0.7708, 2.898), (-0.668, 2.512, -1.495), (-0.7446, 2.798, -0.7811), (-0.004963, 2.895, -0.7811), (-0.004963, 2.599, -1.495), (-0.7446, 2.798, 0.7811), (-0.668, 2.512, 1.495), (-0.004963, 2.599, 1.495), (-0.004963, 2.895, 0.7811), (-0.004999, 0.03797, -2.995), (-0.1947, 0.7458, -2.898), (-0.004999, 0.7708, -2.898), (-0.382, 1.445, 2.6), (-0.1972, 0.7552, 2.896), (-0.004994, 0.7805, 2.896), (-0.004994, 1.495, 2.6)], [], [(532, 533, 526, 528), (533, 532, 529, 527), (533, 534, 30, 526), (534, 533, 527, 31), (534, 535, 32, 30), (535, 534, 31, 33), (535, 532, 528, 32), (532, 535, 33, 529), (536, 537, 6, 8), (537, 536, 9, 7), (537, 538, 24, 6), (538, 537, 7, 25), (538, 539, 26, 24), (539, 538, 25, 27), (539, 536, 8, 26), (536, 539, 27, 9), (540, 541, 524, 2), (541, 540, 3, 525), (541, 542, 18, 524), (542, 541, 525, 19), (542, 543, 20, 18), (543, 542, 19, 21), (543, 540, 2, 20), (540, 543, 21, 3), (544, 545, 528, 530), (545, 544, 531, 529), (545, 546, 32, 528), (546, 545, 529, 33), (546, 547, 34, 32), (547, 546, 33, 35), (547, 544, 530, 34), (544, 547, 35, 531), (548, 549, 36, 522), (549, 548, 523, 37), (549, 550, 14, 36), (550, 549, 37, 15), (550, 548, 522, 14), (548, 550, 15, 523), (551, 552, 8, 10), (552, 551, 11, 9), (552, 553, 26, 8), (553, 552, 9, 27), (553, 554, 28, 26), (554, 553, 27, 29), (554, 551, 10, 28), (551, 554, 29, 11), (555, 556, 2, 4), (556, 555, 5, 3), (556, 557, 20, 2), (557, 556, 3, 21), (557, 558, 22, 20), (558, 557, 21, 23), (558, 555, 4, 22), (555, 558, 23, 5), (559, 560, 530, 12), (560, 559, 13, 531), (560, 561, 34, 530), (561, 560, 531, 35), (561, 559, 12, 34), (559, 561, 35, 13), (562, 563, 522, 0), (563, 562, 1, 523), (563, 564, 14, 522), (564, 563, 523, 15), (564, 565, 16, 14), (565, 564, 15, 17), (565, 562, 0, 16), (562, 565, 17, 1), (566, 567, 10, 526), (567, 566, 527, 11), (567, 568, 28, 10), (568, 567, 11, 29), (568, 569, 30, 28), (569, 568, 29, 31), (569, 566, 526, 30), (566, 569, 31, 527), (570, 571, 4, 6), (571, 570, 7, 5), (571, 572, 22, 4), (572, 571, 5, 23), (572, 573, 24, 22), (573, 572, 23, 25), (573, 570, 6, 24), (570, 573, 25, 7), (574, 575, 0, 524), (575, 574, 525, 1), (575, 576, 16, 0), (576, 575, 1, 17), (576, 577, 18, 16), (577, 576, 17, 19), (577, 574, 524, 18), (574, 577, 19, 525), (578, 579, 20, 22), (579, 578, 23, 21), (579, 580, 44, 20), (580, 579, 21, 45), (580, 581, 46, 44), (581, 580, 45, 47), (581, 578, 22, 46), (578, 581, 47, 23), (582, 583, 34, 12), (583, 582, 13, 35), (583, 584, 58, 34), (584, 583, 35, 59), (584, 582, 12, 58), (582, 584, 59, 13), (585, 586, 14, 16), (586, 585, 17, 15), (586, 587, 38, 14), (587, 586, 15, 39), (587, 588, 40, 38), (588, 587, 39, 41), (588, 585, 16, 40), (585, 588, 41, 17), (589, 590, 28, 30), (590, 589, 31, 29), (590, 591, 52, 28), (591, 590, 29, 53), (591, 592, 54, 52), (592, 591, 53, 55), (592, 589, 30, 54), (589, 592, 55, 31), (593, 594, 22, 24), (594, 593, 25, 23), (594, 595, 46, 22), (595, 594, 23, 47), (595, 596, 48, 46), (596, 595, 47, 49), (596, 593, 24, 48), (593, 596, 49, 25), (597, 598, 16, 18), (598, 597, 19, 17), (598, 599, 40, 16), (599, 598, 17, 41), (599, 600, 42, 40), (600, 599, 41, 43), (600, 597, 18, 42), (597, 600, 43, 19), (601, 602, 30, 32), (602, 601, 33, 31), (602, 603, 54, 30), (603, 602, 31, 55), (603, 604, 56, 54), (604, 603, 55, 57), (604, 601, 32, 56), (601, 604, 57, 33), (605, 606, 24, 26), (606, 605, 27, 25), (606, 607, 48, 24), (607, 606, 25, 49), (607, 608, 50, 48), (608, 607, 49, 51), (608, 605, 26, 50), (605, 608, 51, 27), (609, 610, 18, 20), (610, 609, 21, 19), (610, 611, 42, 18), (611, 610, 19, 43), (611, 612, 44, 42), (612, 611, 43, 45), (612, 609, 20, 44), (609, 612, 45, 21), (613, 614, 32, 34), (614, 613, 35, 33), (614, 615, 56, 32), (615, 614, 33, 57), (615, 616, 58, 56), (616, 615, 57, 59), (616, 613, 34, 58), (613, 616, 59, 35), (617, 618, 36, 14), (618, 617, 15, 37), (618, 619, 38, 36), (619, 618, 37, 39), (619, 617, 14, 38), (617, 619, 39, 15), (620, 621, 26, 28), (621, 620, 29, 27), (621, 622, 50, 26), (622, 621, 27, 51), (622, 623, 52, 50), (623, 622, 51, 53), (623, 620, 28, 52), (620, 623, 53, 29), (624, 625, 48, 50), (625, 624, 51, 49), (625, 626, 70, 48), (626, 625, 49, 71), (626, 627, 72, 70), (627, 626, 71, 73), (627, 624, 50, 72), (624, 627, 73, 51), (628, 629, 42, 44), (629, 628, 45, 43), (629, 630, 64, 42), (630, 629, 43, 65), (630, 631, 66, 64), (631, 630, 65, 67), (631, 628, 44, 66), (628, 631, 67, 45), (632, 633, 56, 58), (633, 632, 59, 57), (633, 634, 78, 56), (634, 633, 57, 79), (634, 635, 80, 78), (635, 634, 79, 81), (635, 632, 58, 80), (632, 635, 81, 59), (636, 637, 36, 38), (637, 636, 39, 37), (637, 638, 60, 36), (638, 637, 37, 61), (638, 636, 38, 60), (636, 638, 61, 39), (639, 640, 50, 52), (640, 639, 53, 51), (640, 641, 72, 50), (641, 640, 51, 73), (641, 642, 74, 72), (642, 641, 73, 75), (642, 639, 52, 74), (639, 642, 75, 53), (643, 644, 44, 46), (644, 643, 47, 45), (644, 645, 66, 44), (645, 644, 45, 67), (645, 646, 68, 66), (646, 645, 67, 69), (646, 643, 46, 68), (643, 646, 69, 47), (647, 648, 58, 12), (648, 647, 13, 59), (648, 649, 80, 58), (649, 648, 59, 81), (649, 647, 12, 80), (647, 649, 81, 13), (650, 651, 38, 40), (651, 650, 41, 39), (651, 652, 60, 38), (652, 651, 39, 61), (652, 653, 62, 60), (653, 652, 61, 63), (653, 650, 40, 62), (650, 653, 63, 41), (654, 655, 52, 54), (655, 654, 55, 53), (655, 656, 74, 52), (656, 655, 53, 75), (656, 657, 76, 74), (657, 656, 75, 77), (657, 654, 54, 76), (654, 657, 77, 55), (658, 659, 46, 48), (659, 658, 49, 47), (659, 660, 68, 46), (660, 659, 47, 69), (660, 661, 70, 68), (661, 660, 69, 71), (661, 658, 48, 70), (658, 661, 71, 49), (662, 663, 40, 42), (663, 662, 43, 41), (663, 664, 62, 40), (664, 663, 41, 63), (664, 665, 64, 62), (665, 664, 63, 65), (665, 662, 42, 64), (662, 665, 65, 43), (666, 667, 54, 56), (667, 666, 57, 55), (667, 668, 76, 54), (668, 667, 55, 77), (668, 669, 78, 76), (669, 668, 77, 79), (669, 666, 56, 78), (666, 669, 79, 57), (670, 671, 68, 70), (671, 670, 71, 69), (671, 672, 90, 68), (672, 671, 69, 91), (672, 673, 92, 90), (673, 672, 91, 93), (673, 670, 70, 92), (670, 673, 93, 71), (674, 675, 62, 64), (675, 674, 65, 63), (675, 676, 84, 62), (676, 675, 63, 85), (676, 677, 86, 84), (677, 676, 85, 87), (677, 674, 64, 86), (674, 677, 87, 65), (678, 679, 76, 78), (679, 678, 79, 77), (679, 680, 98, 76), (680, 679, 77, 99), (680, 681, 100, 98), (681, 680, 99, 101), (681, 678, 78, 100), (678, 681, 101, 79), (682, 683, 70, 72), (683, 682, 73, 71), (683, 684, 92, 70), (684, 683, 71, 93), (684, 685, 94, 92), (685, 684, 93, 95), (685, 682, 72, 94), (682, 685, 95, 73), (686, 687, 64, 66), (687, 686, 67, 65), (687, 688, 86, 64), (688, 687, 65, 87), (688, 689, 88, 86), (689, 688, 87, 89), (689, 686, 66, 88), (686, 689, 89, 67), (690, 691, 78, 80), (691, 690, 81, 79), (691, 692, 100, 78), (692, 691, 79, 101), (692, 693, 102, 100), (693, 692, 101, 103), (693, 690, 80, 102), (690, 693, 103, 81), (694, 695, 36, 60), (695, 694, 61, 37), (695, 696, 82, 36), (696, 695, 37, 83), (696, 694, 60, 82), (694, 696, 83, 61), (697, 698, 72, 74), (698, 697, 75, 73), (698, 699, 94, 72), (699, 698, 73, 95), (699, 700, 96, 94), (700, 699, 95, 97), (700, 697, 74, 96), (697, 700, 97, 75), (701, 702, 66, 68), (702, 701, 69, 67), (702, 703, 88, 66), (703, 702, 67, 89), (703, 704, 90, 88), (704, 703, 89, 91), (704, 701, 68, 90), (701, 704, 91, 69), (705, 706, 80, 12), (706, 705, 13, 81), (706, 707, 102, 80), (707, 706, 81, 103), (707, 705, 12, 102), (705, 707, 103, 13), (708, 709, 60, 62), (709, 708, 63, 61), (709, 710, 82, 60), (710, 709, 61, 83), (710, 711, 84, 82), (711, 710, 83, 85), (711, 708, 62, 84), (708, 711, 85, 63), (712, 713, 74, 76), (713, 712, 77, 75), (713, 714, 96, 74), (714, 713, 75, 97), (714, 715, 98, 96), (715, 714, 97, 99), (715, 712, 76, 98), (712, 715, 99, 77), (716, 717, 94, 96), (717, 716, 97, 95), (717, 718, 116, 94), (718, 717, 95, 117), (718, 719, 118, 116), (719, 718, 117, 119), (719, 716, 96, 118), (716, 719, 119, 97), (720, 721, 88, 90), (721, 720, 91, 89), (721, 722, 110, 88), (722, 721, 89, 111), (722, 723, 112, 110), (723, 722, 111, 113), (723, 720, 90, 112), (720, 723, 113, 91), (724, 725, 102, 12), (725, 724, 13, 103), (725, 726, 124, 102), (726, 725, 103, 125), (726, 724, 12, 124), (724, 726, 125, 13), (727, 728, 82, 84), (728, 727, 85, 83), (728, 729, 104, 82), (729, 728, 83, 105), (729, 730, 106, 104), (730, 729, 105, 107), (730, 727, 84, 106), (727, 730, 107, 85), (731, 732, 96, 98), (732, 731, 99, 97), (732, 733, 118, 96), (733, 732, 97, 119), (733, 734, 120, 118), (734, 733, 119, 121), (734, 731, 98, 120), (731, 734, 121, 99), (735, 736, 90, 92), (736, 735, 93, 91), (736, 737, 112, 90), (737, 736, 91, 113), (737, 738, 114, 112), (738, 737, 113, 115), (738, 735, 92, 114), (735, 738, 115, 93), (739, 740, 84, 86), (740, 739, 87, 85), (740, 741, 106, 84), (741, 740, 85, 107), (741, 742, 108, 106), (742, 741, 107, 109), (742, 739, 86, 108), (739, 742, 109, 87), (743, 744, 98, 100), (744, 743, 101, 99), (744, 745, 120, 98), (745, 744, 99, 121), (745, 746, 122, 120), (746, 745, 121, 123), (746, 743, 100, 122), (743, 746, 123, 101), (747, 748, 92, 94), (748, 747, 95, 93), (748, 749, 114, 92), (749, 748, 93, 115), (749, 750, 116, 114), (750, 749, 115, 117), (750, 747, 94, 116), (747, 750, 117, 95), (751, 752, 86, 88), (752, 751, 89, 87), (752, 753, 108, 86), (753, 752, 87, 109), (753, 754, 110, 108), (754, 753, 109, 111), (754, 751, 88, 110), (751, 754, 111, 89), (755, 756, 100, 102), (756, 755, 103, 101), (756, 757, 122, 100), (757, 756, 101, 123), (757, 758, 124, 122), (758, 757, 123, 125), (758, 755, 102, 124), (755, 758, 125, 103), (759, 760, 36, 82), (760, 759, 83, 37), (760, 761, 104, 36), (761, 760, 37, 105), (761, 759, 82, 104), (759, 761, 105, 83), (762, 763, 114, 116), (763, 762, 117, 115), (763, 764, 136, 114), (764, 763, 115, 137), (764, 765, 138, 136), (765, 764, 137, 139), (765, 762, 116, 138), (762, 765, 139, 117), (766, 767, 108, 110), (767, 766, 111, 109), (767, 768, 130, 108), (768, 767, 109, 131), (768, 769, 132, 130), (769, 768, 131, 133), (769, 766, 110, 132), (766, 769, 133, 111), (770, 771, 122, 124), (771, 770, 125, 123), (771, 772, 144, 122), (772, 771, 123, 145), (772, 773, 146, 144), (773, 772, 145, 147), (773, 770, 124, 146), (770, 773, 147, 125), (774, 775, 36, 104), (775, 774, 105, 37), (775, 776, 126, 36), (776, 775, 37, 127), (776, 774, 104, 126), (774, 776, 127, 105), (777, 778, 116, 118), (778, 777, 119, 117), (778, 779, 138, 116), (779, 778, 117, 139), (779, 780, 140, 138), (780, 779, 139, 141), (780, 777, 118, 140), (777, 780, 141, 119), (781, 782, 110, 112), (782, 781, 113, 111), (782, 783, 132, 110), (783, 782, 111, 133), (783, 784, 134, 132), (784, 783, 133, 135), (784, 781, 112, 134), (781, 784, 135, 113), (785, 786, 124, 12), (786, 785, 13, 125), (786, 787, 146, 124), (787, 786, 125, 147), (787, 785, 12, 146), (785, 787, 147, 13), (788, 789, 104, 106), (789, 788, 107, 105), (789, 790, 126, 104), (790, 789, 105, 127), (790, 791, 128, 126), (791, 790, 127, 129), (791, 788, 106, 128), (788, 791, 129, 107), (792, 793, 118, 120), (793, 792, 121, 119), (793, 794, 140, 118), (794, 793, 119, 141), (794, 795, 142, 140), (795, 794, 141, 143), (795, 792, 120, 142), (792, 795, 143, 121), (796, 797, 112, 114), (797, 796, 115, 113), (797, 798, 134, 112), (798, 797, 113, 135), (798, 799, 136, 134), (799, 798, 135, 137), (799, 796, 114, 136), (796, 799, 137, 115), (800, 801, 106, 108), (801, 800, 109, 107), (801, 802, 128, 106), (802, 801, 107, 129), (802, 803, 130, 128), (803, 802, 129, 131), (803, 800, 108, 130), (800, 803, 131, 109), (804, 805, 120, 122), (805, 804, 123, 121), (805, 806, 142, 120), (806, 805, 121, 143), (806, 807, 144, 142), (807, 806, 143, 145), (807, 804, 122, 144), (804, 807, 145, 123), (808, 809, 140, 142), (809, 808, 143, 141), (809, 810, 162, 140), (810, 809, 141, 163), (810, 811, 164, 162), (811, 810, 163, 165), (811, 808, 142, 164), (808, 811, 165, 143), (812, 813, 134, 136), (813, 812, 137, 135), (813, 814, 156, 134), (814, 813, 135, 157), (814, 815, 158, 156), (815, 814, 157, 159), (815, 812, 136, 158), (812, 815, 159, 137), (816, 817, 128, 130), (817, 816, 131, 129), (817, 818, 150, 128), (818, 817, 129, 151), (818, 819, 152, 150), (819, 818, 151, 153), (819, 816, 130, 152), (816, 819, 153, 131), (820, 821, 142, 144), (821, 820, 145, 143), (821, 822, 164, 142), (822, 821, 143, 165), (822, 823, 166, 164), (823, 822, 165, 167), (823, 820, 144, 166), (820, 823, 167, 145), (824, 825, 136, 138), (825, 824, 139, 137), (825, 826, 158, 136), (826, 825, 137, 159), (826, 827, 160, 158), (827, 826, 159, 161), (827, 824, 138, 160), (824, 827, 161, 139), (828, 829, 130, 132), (829, 828, 133, 131), (829, 830, 152, 130), (830, 829, 131, 153), (830, 831, 154, 152), (831, 830, 153, 155), (831, 828, 132, 154), (828, 831, 155, 133), (832, 833, 144, 146), (833, 832, 147, 145), (833, 834, 166, 144), (834, 833, 145, 167), (834, 835, 168, 166), (835, 834, 167, 169), (835, 832, 146, 168), (832, 835, 169, 147), (836, 837, 36, 126), (837, 836, 127, 37), (837, 838, 148, 36), (838, 837, 37, 149), (838, 836, 126, 148), (836, 838, 149, 127), (839, 840, 138, 140), (840, 839, 141, 139), (840, 841, 160, 138), (841, 840, 139, 161), (841, 842, 162, 160), (842, 841, 161, 163), (842, 839, 140, 162), (839, 842, 163, 141), (843, 844, 132, 134), (844, 843, 135, 133), (844, 845, 154, 132), (845, 844, 133, 155), (845, 846, 156, 154), (846, 845, 155, 157), (846, 843, 134, 156), (843, 846, 157, 135), (847, 848, 146, 12), (848, 847, 13, 147), (848, 849, 168, 146), (849, 848, 147, 169), (849, 847, 12, 168), (847, 849, 169, 13), (850, 851, 126, 128), (851, 850, 129, 127), (851, 852, 148, 126), (852, 851, 127, 149), (852, 853, 150, 148), (853, 852, 149, 151), (853, 850, 128, 150), (850, 853, 151, 129), (854, 855, 36, 148), (855, 854, 149, 37), (855, 856, 170, 36), (856, 855, 37, 171), (856, 854, 148, 170), (854, 856, 171, 149), (857, 858, 160, 162), (858, 857, 163, 161), (858, 859, 182, 160), (859, 858, 161, 183), (859, 860, 184, 182), (860, 859, 183, 185), (860, 857, 162, 184), (857, 860, 185, 163), (861, 862, 154, 156), (862, 861, 157, 155), (862, 863, 176, 154), (863, 862, 155, 177), (863, 864, 178, 176), (864, 863, 177, 179), (864, 861, 156, 178), (861, 864, 179, 157), (865, 866, 168, 12), (866, 865, 13, 169), (866, 867, 190, 168), (867, 866, 169, 191), (867, 865, 12, 190), (865, 867, 191, 13), (868, 869, 148, 150), (869, 868, 151, 149), (869, 870, 170, 148), (870, 869, 149, 171), (870, 871, 172, 170), (871, 870, 171, 173), (871, 868, 150, 172), (868, 871, 173, 151), (872, 873, 162, 164), (873, 872, 165, 163), (873, 874, 184, 162), (874, 873, 163, 185), (874, 875, 186, 184), (875, 874, 185, 187), (875, 872, 164, 186), (872, 875, 187, 165), (876, 877, 156, 158), (877, 876, 159, 157), (877, 878, 178, 156), (878, 877, 157, 179), (878, 879, 180, 178), (879, 878, 179, 181), (879, 876, 158, 180), (876, 879, 181, 159), (880, 881, 150, 152), (881, 880, 153, 151), (881, 882, 172, 150), (882, 881, 151, 173), (882, 883, 174, 172), (883, 882, 173, 175), (883, 880, 152, 174), (880, 883, 175, 153), (884, 885, 164, 166), (885, 884, 167, 165), (885, 886, 186, 164), (886, 885, 165, 187), (886, 887, 188, 186), (887, 886, 187, 189), (887, 884, 166, 188), (884, 887, 189, 167), (888, 889, 158, 160), (889, 888, 161, 159), (889, 890, 180, 158), (890, 889, 159, 181), (890, 891, 182, 180), (891, 890, 181, 183), (891, 888, 160, 182), (888, 891, 183, 161), (892, 893, 152, 154), (893, 892, 155, 153), (893, 894, 174, 152), (894, 893, 153, 175), (894, 895, 176, 174), (895, 894, 175, 177), (895, 892, 154, 176), (892, 895, 177, 155), (896, 897, 166, 168), (897, 896, 169, 167), (897, 898, 188, 166), (898, 897, 167, 189), (898, 899, 190, 188), (899, 898, 189, 191), (899, 896, 168, 190), (896, 899, 191, 169), (900, 901, 186, 188), (901, 900, 189, 187), (901, 902, 208, 186), (902, 901, 187, 209), (902, 903, 210, 208), (903, 902, 209, 211), (903, 900, 188, 210), (900, 903, 211, 189), (904, 905, 180, 182), (905, 904, 183, 181), (905, 906, 202, 180), (906, 905, 181, 203), (906, 907, 204, 202), (907, 906, 203, 205), (907, 904, 182, 204), (904, 907, 205, 183), (908, 909, 174, 176), (909, 908, 177, 175), (909, 910, 196, 174), (910, 909, 175, 197), (910, 911, 198, 196), (911, 910, 197, 199), (911, 908, 176, 198), (908, 911, 199, 177), (912, 913, 188, 190), (913, 912, 191, 189), (913, 914, 210, 188), (914, 913, 189, 211), (914, 915, 212, 210), (915, 914, 211, 213), (915, 912, 190, 212), (912, 915, 213, 191), (916, 917, 36, 170), (917, 916, 171, 37), (917, 918, 192, 36), (918, 917, 37, 193), (918, 916, 170, 192), (916, 918, 193, 171), (919, 920, 182, 184), (920, 919, 185, 183), (920, 921, 204, 182), (921, 920, 183, 205), (921, 922, 206, 204), (922, 921, 205, 207), (922, 919, 184, 206), (919, 922, 207, 185), (923, 924, 176, 178), (924, 923, 179, 177), (924, 925, 198, 176), (925, 924, 177, 199), (925, 926, 200, 198), (926, 925, 199, 201), (926, 923, 178, 200), (923, 926, 201, 179), (927, 928, 190, 12), (928, 927, 13, 191), (928, 929, 212, 190), (929, 928, 191, 213), (929, 927, 12, 212), (927, 929, 213, 13), (930, 931, 170, 172), (931, 930, 173, 171), (931, 932, 192, 170), (932, 931, 171, 193), (932, 933, 194, 192), (933, 932, 193, 195), (933, 930, 172, 194), (930, 933, 195, 173), (934, 935, 184, 186), (935, 934, 187, 185), (935, 936, 206, 184), (936, 935, 185, 207), (936, 937, 208, 206), (937, 936, 207, 209), (937, 934, 186, 208), (934, 937, 209, 187), (938, 939, 178, 180), (939, 938, 181, 179), (939, 940, 200, 178), (940, 939, 179, 201), (940, 941, 202, 200), (941, 940, 201, 203), (941, 938, 180, 202), (938, 941, 203, 181), (942, 943, 172, 174), (943, 942, 175, 173), (943, 944, 194, 172), (944, 943, 173, 195), (944, 945, 196, 194), (945, 944, 195, 197), (945, 942, 174, 196), (942, 945, 197, 175), (946, 947, 192, 194), (947, 946, 195, 193), (947, 948, 214, 192), (948, 947, 193, 215), (948, 949, 216, 214), (949, 948, 215, 217), (949, 946, 194, 216), (946, 949, 217, 195), (950, 951, 206, 208), (951, 950, 209, 207), (951, 952, 228, 206), (952, 951, 207, 229), (952, 953, 230, 228), (953, 952, 229, 231), (953, 950, 208, 230), (950, 953, 231, 209), (954, 955, 200, 202), (955, 954, 203, 201), (955, 956, 222, 200), (956, 955, 201, 223), (956, 957, 224, 222), (957, 956, 223, 225), (957, 954, 202, 224), (954, 957, 225, 203), (958, 959, 194, 196), (959, 958, 197, 195), (959, 960, 216, 194), (960, 959, 195, 217), (960, 961, 218, 216), (961, 960, 217, 219), (961, 958, 196, 218), (958, 961, 219, 197), (962, 963, 208, 210), (963, 962, 211, 209), (963, 964, 230, 208), (964, 963, 209, 231), (964, 965, 232, 230), (965, 964, 231, 233), (965, 962, 210, 232), (962, 965, 233, 211), (966, 967, 202, 204), (967, 966, 205, 203), (967, 968, 224, 202), (968, 967, 203, 225), (968, 969, 226, 224), (969, 968, 225, 227), (969, 966, 204, 226), (966, 969, 227, 205), (970, 971, 196, 198), (971, 970, 199, 197), (971, 972, 218, 196), (972, 971, 197, 219), (972, 973, 220, 218), (973, 972, 219, 221), (973, 970, 198, 220), (970, 973, 221, 199), (974, 975, 210, 212), (975, 974, 213, 211), (975, 976, 232, 210), (976, 975, 211, 233), (976, 977, 234, 232), (977, 976, 233, 235), (977, 974, 212, 234), (974, 977, 235, 213), (978, 979, 36, 192), (979, 978, 193, 37), (979, 980, 214, 36), (980, 979, 37, 215), (980, 978, 192, 214), (978, 980, 215, 193), (981, 982, 204, 206), (982, 981, 207, 205), (982, 983, 226, 204), (983, 982, 205, 227), (983, 984, 228, 226), (984, 983, 227, 229), (984, 981, 206, 228), (981, 984, 229, 207), (985, 986, 198, 200), (986, 985, 201, 199), (986, 987, 220, 198), (987, 986, 199, 221), (987, 988, 222, 220), (988, 987, 221, 223), (988, 985, 200, 222), (985, 988, 223, 201), (989, 990, 212, 12), (990, 989, 13, 213), (990, 991, 234, 212), (991, 990, 213, 235), (991, 989, 12, 234), (989, 991, 235, 13), (992, 993, 232, 234), (993, 992, 235, 233), (993, 994, 254, 232), (994, 993, 233, 255), (994, 995, 256, 254), (995, 994, 255, 257), (995, 992, 234, 256), (992, 995, 257, 235), (996, 997, 36, 214), (997, 996, 215, 37), (997, 998, 236, 36), (998, 997, 37, 237), (998, 996, 214, 236), (996, 998, 237, 215), (999, 1000, 226, 228), (1000, 999, 229, 227), (1000, 1001, 248, 226), (1001, 1000, 227, 249), (1001, 1002, 250, 248), (1002, 1001, 249, 251), (1002, 999, 228, 250), (999, 1002, 251, 229), (1003, 1004, 220, 222), (1004, 1003, 223, 221), (1004, 1005, 242, 220), (1005, 1004, 221, 243), (1005, 1006, 244, 242), (1006, 1005, 243, 245), (1006, 1003, 222, 244), (1003, 1006, 245, 223), (1007, 1008, 234, 12), (1008, 1007, 13, 235), (1008, 1009, 256, 234), (1009, 1008, 235, 257), (1009, 1007, 12, 256), (1007, 1009, 257, 13), (1010, 1011, 214, 216), (1011, 1010, 217, 215), (1011, 1012, 236, 214), (1012, 1011, 215, 237), (1012, 1013, 238, 236), (1013, 1012, 237, 239), (1013, 1010, 216, 238), (1010, 1013, 239, 217), (1014, 1015, 228, 230), (1015, 1014, 231, 229), (1015, 1016, 250, 228), (1016, 1015, 229, 251), (1016, 1017, 252, 250), (1017, 1016, 251, 253), (1017, 1014, 230, 252), (1014, 1017, 253, 231), (1018, 1019, 222, 224), (1019, 1018, 225, 223), (1019, 1020, 244, 222), (1020, 1019, 223, 245), (1020, 1021, 246, 244), (1021, 1020, 245, 247), (1021, 1018, 224, 246), (1018, 1021, 247, 225), (1022, 1023, 216, 218), (1023, 1022, 219, 217), (1023, 1024, 238, 216), (1024, 1023, 217, 239), (1024, 1025, 240, 238), (1025, 1024, 239, 241), (1025, 1022, 218, 240), (1022, 1025, 241, 219), (1026, 1027, 230, 232), (1027, 1026, 233, 231), (1027, 1028, 252, 230), (1028, 1027, 231, 253), (1028, 1029, 254, 252), (1029, 1028, 253, 255), (1029, 1026, 232, 254), (1026, 1029, 255, 233), (1030, 1031, 224, 226), (1031, 1030, 227, 225), (1031, 1032, 246, 224), (1032, 1031, 225, 247), (1032, 1033, 248, 246), (1033, 1032, 247, 249), (1033, 1030, 226, 248), (1030, 1033, 249, 227), (1034, 1035, 218, 220), (1035, 1034, 221, 219), (1035, 1036, 240, 218), (1036, 1035, 219, 241), (1036, 1037, 242, 240), (1037, 1036, 241, 243), (1037, 1034, 220, 242), (1034, 1037, 243, 221), (1038, 1039, 238, 240), (1039, 1038, 241, 239), (1039, 1040, 260, 238), (1040, 1039, 239, 261), (1040, 1041, 262, 260), (1041, 1040, 261, 263), (1041, 1038, 240, 262), (1038, 1041, 263, 241), (1042, 1043, 252, 254), (1043, 1042, 255, 253), (1043, 1044, 274, 252), (1044, 1043, 253, 275), (1044, 1045, 276, 274), (1045, 1044, 275, 277), (1045, 1042, 254, 276), (1042, 1045, 277, 255), (1046, 1047, 246, 248), (1047, 1046, 249, 247), (1047, 1048, 268, 246), (1048, 1047, 247, 269), (1048, 1049, 270, 268), (1049, 1048, 269, 271), (1049, 1046, 248, 270), (1046, 1049, 271, 249), (1050, 1051, 240, 242), (1051, 1050, 243, 241), (1051, 1052, 262, 240), (1052, 1051, 241, 263), (1052, 1053, 264, 262), (1053, 1052, 263, 265), (1053, 1050, 242, 264), (1050, 1053, 265, 243), (1054, 1055, 254, 256), (1055, 1054, 257, 255), (1055, 1056, 276, 254), (1056, 1055, 255, 277), (1056, 1057, 278, 276), (1057, 1056, 277, 279), (1057, 1054, 256, 278), (1054, 1057, 279, 257), (1058, 1059, 36, 236), (1059, 1058, 237, 37), (1059, 1060, 258, 36), (1060, 1059, 37, 259), (1060, 1058, 236, 258), (1058, 1060, 259, 237), (1061, 1062, 248, 250), (1062, 1061, 251, 249), (1062, 1063, 270, 248), (1063, 1062, 249, 271), (1063, 1064, 272, 270), (1064, 1063, 271, 273), (1064, 1061, 250, 272), (1061, 1064, 273, 251), (1065, 1066, 242, 244), (1066, 1065, 245, 243), (1066, 1067, 264, 242), (1067, 1066, 243, 265), (1067, 1068, 266, 264), (1068, 1067, 265, 267), (1068, 1065, 244, 266), (1065, 1068, 267, 245), (1069, 1070, 256, 12), (1070, 1069, 13, 257), (1070, 1071, 278, 256), (1071, 1070, 257, 279), (1071, 1069, 12, 278), (1069, 1071, 279, 13), (1072, 1073, 236, 238), (1073, 1072, 239, 237), (1073, 1074, 258, 236), (1074, 1073, 237, 259), (1074, 1075, 260, 258), (1075, 1074, 259, 261), (1075, 1072, 238, 260), (1072, 1075, 261, 239), (1076, 1077, 250, 252), (1077, 1076, 253, 251), (1077, 1078, 272, 250), (1078, 1077, 251, 273), (1078, 1079, 274, 272), (1079, 1078, 273, 275), (1079, 1076, 252, 274), (1076, 1079, 275, 253), (1080, 1081, 244, 246), (1081, 1080, 247, 245), (1081, 1082, 266, 244), (1082, 1081, 245, 267), (1082, 1083, 268, 266), (1083, 1082, 267, 269), (1083, 1080, 246, 268), (1080, 1083, 269, 247), (1084, 1085, 278, 12), (1085, 1084, 13, 279), (1085, 1086, 300, 278), (1086, 1085, 279, 301), (1086, 1084, 12, 300), (1084, 1086, 301, 13), (1087, 1088, 258, 260), (1088, 1087, 261, 259), (1088, 1089, 280, 258), (1089, 1088, 259, 281), (1089, 1090, 282, 280), (1090, 1089, 281, 283), (1090, 1087, 260, 282), (1087, 1090, 283, 261), (1091, 1092, 272, 274), (1092, 1091, 275, 273), (1092, 1093, 294, 272), (1093, 1092, 273, 295), (1093, 1094, 296, 294), (1094, 1093, 295, 297), (1094, 1091, 274, 296), (1091, 1094, 297, 275), (1095, 1096, 266, 268), (1096, 1095, 269, 267), (1096, 1097, 288, 266), (1097, 1096, 267, 289), (1097, 1098, 290, 288), (1098, 1097, 289, 291), (1098, 1095, 268, 290), (1095, 1098, 291, 269), (1099, 1100, 260, 262), (1100, 1099, 263, 261), (1100, 1101, 282, 260), (1101, 1100, 261, 283), (1101, 1102, 284, 282), (1102, 1101, 283, 285), (1102, 1099, 262, 284), (1099, 1102, 285, 263), (1103, 1104, 274, 276), (1104, 1103, 277, 275), (1104, 1105, 296, 274), (1105, 1104, 275, 297), (1105, 1106, 298, 296), (1106, 1105, 297, 299), (1106, 1103, 276, 298), (1103, 1106, 299, 277), (1107, 1108, 268, 270), (1108, 1107, 271, 269), (1108, 1109, 290, 268), (1109, 1108, 269, 291), (1109, 1110, 292, 290), (1110, 1109, 291, 293), (1110, 1107, 270, 292), (1107, 1110, 293, 271), (1111, 1112, 262, 264), (1112, 1111, 265, 263), (1112, 1113, 284, 262), (1113, 1112, 263, 285), (1113, 1114, 286, 284), (1114, 1113, 285, 287), (1114, 1111, 264, 286), (1111, 1114, 287, 265), (1115, 1116, 276, 278), (1116, 1115, 279, 277), (1116, 1117, 298, 276), (1117, 1116, 277, 299), (1117, 1118, 300, 298), (1118, 1117, 299, 301), (1118, 1115, 278, 300), (1115, 1118, 301, 279), (1119, 1120, 36, 258), (1120, 1119, 259, 37), (1120, 1121, 280, 36), (1121, 1120, 37, 281), (1121, 1119, 258, 280), (1119, 1121, 281, 259), (1122, 1123, 270, 272), (1123, 1122, 273, 271), (1123, 1124, 292, 270), (1124, 1123, 271, 293), (1124, 1125, 294, 292), (1125, 1124, 293, 295), (1125, 1122, 272, 294), (1122, 1125, 295, 273), (1126, 1127, 264, 266), (1127, 1126, 267, 265), (1127, 1128, 286, 264), (1128, 1127, 265, 287), (1128, 1129, 288, 286), (1129, 1128, 287, 289), (1129, 1126, 266, 288), (1126, 1129, 289, 267), (1130, 1131, 284, 286), (1131, 1130, 287, 285), (1131, 1132, 306, 284), (1132, 1131, 285, 307), (1132, 1133, 308, 306), (1133, 1132, 307, 309), (1133, 1130, 286, 308), (1130, 1133, 309, 287), (1134, 1135, 298, 300), (1135, 1134, 301, 299), (1135, 1136, 320, 298), (1136, 1135, 299, 321), (1136, 1137, 322, 320), (1137, 1136, 321, 323), (1137, 1134, 300, 322), (1134, 1137, 323, 301), (1138, 1139, 36, 280), (1139, 1138, 281, 37), (1139, 1140, 302, 36), (1140, 1139, 37, 303), (1140, 1138, 280, 302), (1138, 1140, 303, 281), (1141, 1142, 292, 294), (1142, 1141, 295, 293), (1142, 1143, 314, 292), (1143, 1142, 293, 315), (1143, 1144, 316, 314), (1144, 1143, 315, 317), (1144, 1141, 294, 316), (1141, 1144, 317, 295), (1145, 1146, 286, 288), (1146, 1145, 289, 287), (1146, 1147, 308, 286), (1147, 1146, 287, 309), (1147, 1148, 310, 308), (1148, 1147, 309, 311), (1148, 1145, 288, 310), (1145, 1148, 311, 289), (1149, 1150, 300, 12), (1150, 1149, 13, 301), (1150, 1151, 322, 300), (1151, 1150, 301, 323), (1151, 1149, 12, 322), (1149, 1151, 323, 13), (1152, 1153, 280, 282), (1153, 1152, 283, 281), (1153, 1154, 302, 280), (1154, 1153, 281, 303), (1154, 1155, 304, 302), (1155, 1154, 303, 305), (1155, 1152, 282, 304), (1152, 1155, 305, 283), (1156, 1157, 294, 296), (1157, 1156, 297, 295), (1157, 1158, 316, 294), (1158, 1157, 295, 317), (1158, 1159, 318, 316), (1159, 1158, 317, 319), (1159, 1156, 296, 318), (1156, 1159, 319, 297), (1160, 1161, 288, 290), (1161, 1160, 291, 289), (1161, 1162, 310, 288), (1162, 1161, 289, 311), (1162, 1163, 312, 310), (1163, 1162, 311, 313), (1163, 1160, 290, 312), (1160, 1163, 313, 291), (1164, 1165, 282, 284), (1165, 1164, 285, 283), (1165, 1166, 304, 282), (1166, 1165, 283, 305), (1166, 1167, 306, 304), (1167, 1166, 305, 307), (1167, 1164, 284, 306), (1164, 1167, 307, 285), (1168, 1169, 296, 298), (1169, 1168, 299, 297), (1169, 1170, 318, 296), (1170, 1169, 297, 319), (1170, 1171, 320, 318), (1171, 1170, 319, 321), (1171, 1168, 298, 320), (1168, 1171, 321, 299), (1172, 1173, 290, 292), (1173, 1172, 293, 291), (1173, 1174, 312, 290), (1174, 1173, 291, 313), (1174, 1175, 314, 312), (1175, 1174, 313, 315), (1175, 1172, 292, 314), (1172, 1175, 315, 293), (1176, 1177, 304, 306), (1177, 1176, 307, 305), (1177, 1178, 326, 304), (1178, 1177, 305, 327), (1178, 1179, 328, 326), (1179, 1178, 327, 329), (1179, 1176, 306, 328), (1176, 1179, 329, 307), (1180, 1181, 318, 320), (1181, 1180, 321, 319), (1181, 1182, 340, 318), (1182, 1181, 319, 341), (1182, 1183, 342, 340), (1183, 1182, 341, 343), (1183, 1180, 320, 342), (1180, 1183, 343, 321), (1184, 1185, 312, 314), (1185, 1184, 315, 313), (1185, 1186, 334, 312), (1186, 1185, 313, 335), (1186, 1187, 336, 334), (1187, 1186, 335, 337), (1187, 1184, 314, 336), (1184, 1187, 337, 315), (1188, 1189, 306, 308), (1189, 1188, 309, 307), (1189, 1190, 328, 306), (1190, 1189, 307, 329), (1190, 1191, 330, 328), (1191, 1190, 329, 331), (1191, 1188, 308, 330), (1188, 1191, 331, 309), (1192, 1193, 320, 322), (1193, 1192, 323, 321), (1193, 1194, 342, 320), (1194, 1193, 321, 343), (1194, 1195, 344, 342), (1195, 1194, 343, 345), (1195, 1192, 322, 344), (1192, 1195, 345, 323), (1196, 1197, 36, 302), (1197, 1196, 303, 37), (1197, 1198, 324, 36), (1198, 1197, 37, 325), (1198, 1196, 302, 324), (1196, 1198, 325, 303), (1199, 1200, 314, 316), (1200, 1199, 317, 315), (1200, 1201, 336, 314), (1201, 1200, 315, 337), (1201, 1202, 338, 336), (1202, 1201, 337, 339), (1202, 1199, 316, 338), (1199, 1202, 339, 317), (1203, 1204, 308, 310), (1204, 1203, 311, 309), (1204, 1205, 330, 308), (1205, 1204, 309, 331), (1205, 1206, 332, 330), (1206, 1205, 331, 333), (1206, 1203, 310, 332), (1203, 1206, 333, 311), (1207, 1208, 322, 12), (1208, 1207, 13, 323), (1208, 1209, 344, 322), (1209, 1208, 323, 345), (1209, 1207, 12, 344), (1207, 1209, 345, 13), (1210, 1211, 302, 304), (1211, 1210, 305, 303), (1211, 1212, 324, 302), (1212, 1211, 303, 325), (1212, 1213, 326, 324), (1213, 1212, 325, 327), (1213, 1210, 304, 326), (1210, 1213, 327, 305), (1214, 1215, 316, 318), (1215, 1214, 319, 317), (1215, 1216, 338, 316), (1216, 1215, 317, 339), (1216, 1217, 340, 338), (1217, 1216, 339, 341), (1217, 1214, 318, 340), (1214, 1217, 341, 319), (1218, 1219, 310, 312), (1219, 1218, 313, 311), (1219, 1220, 332, 310), (1220, 1219, 311, 333), (1220, 1221, 334, 332), (1221, 1220, 333, 335), (1221, 1218, 312, 334), (1218, 1221, 335, 313), (1222, 1223, 330, 332), (1223, 1222, 333, 331), (1223, 1224, 352, 330), (1224, 1223, 331, 353), (1224, 1225, 354, 352), (1225, 1224, 353, 355), (1225, 1222, 332, 354), (1222, 1225, 355, 333), (1226, 1227, 344, 12), (1227, 1226, 13, 345), (1227, 1228, 366, 344), (1228, 1227, 345, 367), (1228, 1226, 12, 366), (1226, 1228, 367, 13), (1229, 1230, 324, 326), (1230, 1229, 327, 325), (1230, 1231, 346, 324), (1231, 1230, 325, 347), (1231, 1232, 348, 346), (1232, 1231, 347, 349), (1232, 1229, 326, 348), (1229, 1232, 349, 327), (1233, 1234, 338, 340), (1234, 1233, 341, 339), (1234, 1235, 360, 338), (1235, 1234, 339, 361), (1235, 1236, 362, 360), (1236, 1235, 361, 363), (1236, 1233, 340, 362), (1233, 1236, 363, 341), (1237, 1238, 332, 334), (1238, 1237, 335, 333), (1238, 1239, 354, 332), (1239, 1238, 333, 355), (1239, 1240, 356, 354), (1240, 1239, 355, 357), (1240, 1237, 334, 356), (1237, 1240, 357, 335), (1241, 1242, 326, 328), (1242, 1241, 329, 327), (1242, 1243, 348, 326), (1243, 1242, 327, 349), (1243, 1244, 350, 348), (1244, 1243, 349, 351), (1244, 1241, 328, 350), (1241, 1244, 351, 329), (1245, 1246, 340, 342), (1246, 1245, 343, 341), (1246, 1247, 362, 340), (1247, 1246, 341, 363), (1247, 1248, 364, 362), (1248, 1247, 363, 365), (1248, 1245, 342, 364), (1245, 1248, 365, 343), (1249, 1250, 334, 336), (1250, 1249, 337, 335), (1250, 1251, 356, 334), (1251, 1250, 335, 357), (1251, 1252, 358, 356), (1252, 1251, 357, 359), (1252, 1249, 336, 358), (1249, 1252, 359, 337), (1253, 1254, 328, 330), (1254, 1253, 331, 329), (1254, 1255, 350, 328), (1255, 1254, 329, 351), (1255, 1256, 352, 350), (1256, 1255, 351, 353), (1256, 1253, 330, 352), (1253, 1256, 353, 331), (1257, 1258, 342, 344), (1258, 1257, 345, 343), (1258, 1259, 364, 342), (1259, 1258, 343, 365), (1259, 1260, 366, 364), (1260, 1259, 365, 367), (1260, 1257, 344, 366), (1257, 1260, 367, 345), (1261, 1262, 36, 324), (1262, 1261, 325, 37), (1262, 1263, 346, 36), (1263, 1262, 37, 347), (1263, 1261, 324, 346), (1261, 1263, 347, 325), (1264, 1265, 336, 338), (1265, 1264, 339, 337), (1265, 1266, 358, 336), (1266, 1265, 337, 359), (1266, 1267, 360, 358), (1267, 1266, 359, 361), (1267, 1264, 338, 360), (1264, 1267, 361, 339), (1268, 1269, 350, 352), (1269, 1268, 353, 351), (1269, 1270, 372, 350), (1270, 1269, 351, 373), (1270, 1271, 374, 372), (1271, 1270, 373, 375), (1271, 1268, 352, 374), (1268, 1271, 375, 353), (1272, 1273, 364, 366), (1273, 1272, 367, 365), (1273, 1274, 386, 364), (1274, 1273, 365, 387), (1274, 1275, 388, 386), (1275, 1274, 387, 389), (1275, 1272, 366, 388), (1272, 1275, 389, 367), (1276, 1277, 36, 346), (1277, 1276, 347, 37), (1277, 1278, 368, 36), (1278, 1277, 37, 369), (1278, 1276, 346, 368), (1276, 1278, 369, 347), (1279, 1280, 358, 360), (1280, 1279, 361, 359), (1280, 1281, 380, 358), (1281, 1280, 359, 381), (1281, 1282, 382, 380), (1282, 1281, 381, 383), (1282, 1279, 360, 382), (1279, 1282, 383, 361), (1283, 1284, 352, 354), (1284, 1283, 355, 353), (1284, 1285, 374, 352), (1285, 1284, 353, 375), (1285, 1286, 376, 374), (1286, 1285, 375, 377), (1286, 1283, 354, 376), (1283, 1286, 377, 355), (1287, 1288, 366, 12), (1288, 1287, 13, 367), (1288, 1289, 388, 366), (1289, 1288, 367, 389), (1289, 1287, 12, 388), (1287, 1289, 389, 13), (1290, 1291, 346, 348), (1291, 1290, 349, 347), (1291, 1292, 368, 346), (1292, 1291, 347, 369), (1292, 1293, 370, 368), (1293, 1292, 369, 371), (1293, 1290, 348, 370), (1290, 1293, 371, 349), (1294, 1295, 360, 362), (1295, 1294, 363, 361), (1295, 1296, 382, 360), (1296, 1295, 361, 383), (1296, 1297, 384, 382), (1297, 1296, 383, 385), (1297, 1294, 362, 384), (1294, 1297, 385, 363), (1298, 1299, 354, 356), (1299, 1298, 357, 355), (1299, 1300, 376, 354), (1300, 1299, 355, 377), (1300, 1301, 378, 376), (1301, 1300, 377, 379), (1301, 1298, 356, 378), (1298, 1301, 379, 357), (1302, 1303, 348, 350), (1303, 1302, 351, 349), (1303, 1304, 370, 348), (1304, 1303, 349, 371), (1304, 1305, 372, 370), (1305, 1304, 371, 373), (1305, 1302, 350, 372), (1302, 1305, 373, 351), (1306, 1307, 362, 364), (1307, 1306, 365, 363), (1307, 1308, 384, 362), (1308, 1307, 363, 385), (1308, 1309, 386, 384), (1309, 1308, 385, 387), (1309, 1306, 364, 386), (1306, 1309, 387, 365), (1310, 1311, 356, 358), (1311, 1310, 359, 357), (1311, 1312, 378, 356), (1312, 1311, 357, 379), (1312, 1313, 380, 378), (1313, 1312, 379, 381), (1313, 1310, 358, 380), (1310, 1313, 381, 359), (1314, 1315, 376, 378), (1315, 1314, 379, 377), (1315, 1316, 398, 376), (1316, 1315, 377, 399), (1316, 1317, 400, 398), (1317, 1316, 399, 401), (1317, 1314, 378, 400), (1314, 1317, 401, 379), (1318, 1319, 370, 372), (1319, 1318, 373, 371), (1319, 1320, 392, 370), (1320, 1319, 371, 393), (1320, 1321, 394, 392), (1321, 1320, 393, 395), (1321, 1318, 372, 394), (1318, 1321, 395, 373), (1322, 1323, 384, 386), (1323, 1322, 387, 385), (1323, 1324, 406, 384), (1324, 1323, 385, 407), (1324, 1325, 408, 406), (1325, 1324, 407, 409), (1325, 1322, 386, 408), (1322, 1325, 409, 387), (1326, 1327, 378, 380), (1327, 1326, 381, 379), (1327, 1328, 400, 378), (1328, 1327, 379, 401), (1328, 1329, 402, 400), (1329, 1328, 401, 403), (1329, 1326, 380, 402), (1326, 1329, 403, 381), (1330, 1331, 372, 374), (1331, 1330, 375, 373), (1331, 1332, 394, 372), (1332, 1331, 373, 395), (1332, 1333, 396, 394), (1333, 1332, 395, 397), (1333, 1330, 374, 396), (1330, 1333, 397, 375), (1334, 1335, 386, 388), (1335, 1334, 389, 387), (1335, 1336, 408, 386), (1336, 1335, 387, 409), (1336, 1337, 410, 408), (1337, 1336, 409, 411), (1337, 1334, 388, 410), (1334, 1337, 411, 389), (1338, 1339, 36, 368), (1339, 1338, 369, 37), (1339, 1340, 390, 36), (1340, 1339, 37, 391), (1340, 1338, 368, 390), (1338, 1340, 391, 369), (1341, 1342, 380, 382), (1342, 1341, 383, 381), (1342, 1343, 402, 380), (1343, 1342, 381, 403), (1343, 1344, 404, 402), (1344, 1343, 403, 405), (1344, 1341, 382, 404), (1341, 1344, 405, 383), (1345, 1346, 374, 376), (1346, 1345, 377, 375), (1346, 1347, 396, 374), (1347, 1346, 375, 397), (1347, 1348, 398, 396), (1348, 1347, 397, 399), (1348, 1345, 376, 398), (1345, 1348, 399, 377), (1349, 1350, 388, 12), (1350, 1349, 13, 389), (1350, 1351, 410, 388), (1351, 1350, 389, 411), (1351, 1349, 12, 410), (1349, 1351, 411, 13), (1352, 1353, 368, 370), (1353, 1352, 371, 369), (1353, 1354, 390, 368), (1354, 1353, 369, 391), (1354, 1355, 392, 390), (1355, 1354, 391, 393), (1355, 1352, 370, 392), (1352, 1355, 393, 371), (1356, 1357, 382, 384), (1357, 1356, 385, 383), (1357, 1358, 404, 382), (1358, 1357, 383, 405), (1358, 1359, 406, 404), (1359, 1358, 405, 407), (1359, 1356, 384, 406), (1356, 1359, 407, 385), (1360, 1361, 396, 398), (1361, 1360, 399, 397), (1361, 1362, 418, 396), (1362, 1361, 397, 419), (1362, 1363, 420, 418), (1363, 1362, 419, 421), (1363, 1360, 398, 420), (1360, 1363, 421, 399), (1364, 1365, 410, 12), (1365, 1364, 13, 411), (1365, 1366, 432, 410), (1366, 1365, 411, 433), (1366, 1364, 12, 432), (1364, 1366, 433, 13), (1367, 1368, 390, 392), (1368, 1367, 393, 391), (1368, 1369, 412, 390), (1369, 1368, 391, 413), (1369, 1370, 414, 412), (1370, 1369, 413, 415), (1370, 1367, 392, 414), (1367, 1370, 415, 393), (1371, 1372, 404, 406), (1372, 1371, 407, 405), (1372, 1373, 426, 404), (1373, 1372, 405, 427), (1373, 1374, 428, 426), (1374, 1373, 427, 429), (1374, 1371, 406, 428), (1371, 1374, 429, 407), (1375, 1376, 398, 400), (1376, 1375, 401, 399), (1376, 1377, 420, 398), (1377, 1376, 399, 421), (1377, 1378, 422, 420), (1378, 1377, 421, 423), (1378, 1375, 400, 422), (1375, 1378, 423, 401), (1379, 1380, 392, 394), (1380, 1379, 395, 393), (1380, 1381, 414, 392), (1381, 1380, 393, 415), (1381, 1382, 416, 414), (1382, 1381, 415, 417), (1382, 1379, 394, 416), (1379, 1382, 417, 395), (1383, 1384, 406, 408), (1384, 1383, 409, 407), (1384, 1385, 428, 406), (1385, 1384, 407, 429), (1385, 1386, 430, 428), (1386, 1385, 429, 431), (1386, 1383, 408, 430), (1383, 1386, 431, 409), (1387, 1388, 400, 402), (1388, 1387, 403, 401), (1388, 1389, 422, 400), (1389, 1388, 401, 423), (1389, 1390, 424, 422), (1390, 1389, 423, 425), (1390, 1387, 402, 424), (1387, 1390, 425, 403), (1391, 1392, 394, 396), (1392, 1391, 397, 395), (1392, 1393, 416, 394), (1393, 1392, 395, 417), (1393, 1394, 418, 416), (1394, 1393, 417, 419), (1394, 1391, 396, 418), (1391, 1394, 419, 397), (1395, 1396, 408, 410), (1396, 1395, 411, 409), (1396, 1397, 430, 408), (1397, 1396, 409, 431), (1397, 1398, 432, 430), (1398, 1397, 431, 433), (1398, 1395, 410, 432), (1395, 1398, 433, 411), (1399, 1400, 36, 390), (1400, 1399, 391, 37), (1400, 1401, 412, 36), (1401, 1400, 37, 413), (1401, 1399, 390, 412), (1399, 1401, 413, 391), (1402, 1403, 402, 404), (1403, 1402, 405, 403), (1403, 1404, 424, 402), (1404, 1403, 403, 425), (1404, 1405, 426, 424), (1405, 1404, 425, 427), (1405, 1402, 404, 426), (1402, 1405, 427, 405), (1406, 1407, 422, 424), (1407, 1406, 425, 423), (1407, 1408, 444, 422), (1408, 1407, 423, 445), (1408, 1409, 446, 444), (1409, 1408, 445, 447), (1409, 1406, 424, 446), (1406, 1409, 447, 425), (1410, 1411, 416, 418), (1411, 1410, 419, 417), (1411, 1412, 438, 416), (1412, 1411, 417, 439), (1412, 1413, 440, 438), (1413, 1412, 439, 441), (1413, 1410, 418, 440), (1410, 1413, 441, 419), (1414, 1415, 430, 432), (1415, 1414, 433, 431), (1415, 1416, 452, 430), (1416, 1415, 431, 453), (1416, 1417, 454, 452), (1417, 1416, 453, 455), (1417, 1414, 432, 454), (1414, 1417, 455, 433), (1418, 1419, 36, 412), (1419, 1418, 413, 37), (1419, 1420, 434, 36), (1420, 1419, 37, 435), (1420, 1418, 412, 434), (1418, 1420, 435, 413), (1421, 1422, 424, 426), (1422, 1421, 427, 425), (1422, 1423, 446, 424), (1423, 1422, 425, 447), (1423, 1424, 448, 446), (1424, 1423, 447, 449), (1424, 1421, 426, 448), (1421, 1424, 449, 427), (1425, 1426, 418, 420), (1426, 1425, 421, 419), (1426, 1427, 440, 418), (1427, 1426, 419, 441), (1427, 1428, 442, 440), (1428, 1427, 441, 443), (1428, 1425, 420, 442), (1425, 1428, 443, 421), (1429, 1430, 432, 12), (1430, 1429, 13, 433), (1430, 1431, 454, 432), (1431, 1430, 433, 455), (1431, 1429, 12, 454), (1429, 1431, 455, 13), (1432, 1433, 412, 414), (1433, 1432, 415, 413), (1433, 1434, 434, 412), (1434, 1433, 413, 435), (1434, 1435, 436, 434), (1435, 1434, 435, 437), (1435, 1432, 414, 436), (1432, 1435, 437, 415), (1436, 1437, 426, 428), (1437, 1436, 429, 427), (1437, 1438, 448, 426), (1438, 1437, 427, 449), (1438, 1439, 450, 448), (1439, 1438, 449, 451), (1439, 1436, 428, 450), (1436, 1439, 451, 429), (1440, 1441, 420, 422), (1441, 1440, 423, 421), (1441, 1442, 442, 420), (1442, 1441, 421, 443), (1442, 1443, 444, 442), (1443, 1442, 443, 445), (1443, 1440, 422, 444), (1440, 1443, 445, 423), (1444, 1445, 414, 416), (1445, 1444, 417, 415), (1445, 1446, 436, 414), (1446, 1445, 415, 437), (1446, 1447, 438, 436), (1447, 1446, 437, 439), (1447, 1444, 416, 438), (1444, 1447, 439, 417), (1448, 1449, 428, 430), (1449, 1448, 431, 429), (1449, 1450, 450, 428), (1450, 1449, 429, 451), (1450, 1451, 452, 450), (1451, 1450, 451, 453), (1451, 1448, 430, 452), (1448, 1451, 453, 431), (1452, 1453, 442, 444), (1453, 1452, 445, 443), (1453, 1454, 464, 442), (1454, 1453, 443, 465), (1454, 1455, 466, 464), (1455, 1454, 465, 467), (1455, 1452, 444, 466), (1452, 1455, 467, 445), (1456, 1457, 436, 438), (1457, 1456, 439, 437), (1457, 1458, 458, 436), (1458, 1457, 437, 459), (1458, 1459, 460, 458), (1459, 1458, 459, 461), (1459, 1456, 438, 460), (1456, 1459, 461, 439), (1460, 1461, 450, 452), (1461, 1460, 453, 451), (1461, 1462, 472, 450), (1462, 1461, 451, 473), (1462, 1463, 474, 472), (1463, 1462, 473, 475), (1463, 1460, 452, 474), (1460, 1463, 475, 453), (1464, 1465, 444, 446), (1465, 1464, 447, 445), (1465, 1466, 466, 444), (1466, 1465, 445, 467), (1466, 1467, 468, 466), (1467, 1466, 467, 469), (1467, 1464, 446, 468), (1464, 1467, 469, 447), (1468, 1469, 438, 440), (1469, 1468, 441, 439), (1469, 1470, 460, 438), (1470, 1469, 439, 461), (1470, 1471, 462, 460), (1471, 1470, 461, 463), (1471, 1468, 440, 462), (1468, 1471, 463, 441), (1472, 1473, 452, 454), (1473, 1472, 455, 453), (1473, 1474, 474, 452), (1474, 1473, 453, 475), (1474, 1475, 476, 474), (1475, 1474, 475, 477), (1475, 1472, 454, 476), (1472, 1475, 477, 455), (1476, 1477, 36, 434), (1477, 1476, 435, 37), (1477, 1478, 456, 36), (1478, 1477, 37, 457), (1478, 1476, 434, 456), (1476, 1478, 457, 435), (1479, 1480, 446, 448), (1480, 1479, 449, 447), (1480, 1481, 468, 446), (1481, 1480, 447, 469), (1481, 1482, 470, 468), (1482, 1481, 469, 471), (1482, 1479, 448, 470), (1479, 1482, 471, 449), (1483, 1484, 440, 442), (1484, 1483, 443, 441), (1484, 1485, 462, 440), (1485, 1484, 441, 463), (1485, 1486, 464, 462), (1486, 1485, 463, 465), (1486, 1483, 442, 464), (1483, 1486, 465, 443), (1487, 1488, 454, 12), (1488, 1487, 13, 455), (1488, 1489, 476, 454), (1489, 1488, 455, 477), (1489, 1487, 12, 476), (1487, 1489, 477, 13), (1490, 1491, 434, 436), (1491, 1490, 437, 435), (1491, 1492, 456, 434), (1492, 1491, 435, 457), (1492, 1493, 458, 456), (1493, 1492, 457, 459), (1493, 1490, 436, 458), (1490, 1493, 459, 437), (1494, 1495, 448, 450), (1495, 1494, 451, 449), (1495, 1496, 470, 448), (1496, 1495, 449, 471), (1496, 1497, 472, 470), (1497, 1496, 471, 473), (1497, 1494, 450, 472), (1494, 1497, 473, 451), (1498, 1499, 468, 470), (1499, 1498, 471, 469), (1499, 1500, 490, 468), (1500, 1499, 469, 491), (1500, 1501, 492, 490), (1501, 1500, 491, 493), (1501, 1498, 470, 492), (1498, 1501, 493, 471), (1502, 1503, 462, 464), (1503, 1502, 465, 463), (1503, 1504, 484, 462), (1504, 1503, 463, 485), (1504, 1505, 486, 484), (1505, 1504, 485, 487), (1505, 1502, 464, 486), (1502, 1505, 487, 465), (1506, 1507, 476, 12), (1507, 1506, 13, 477), (1507, 1508, 498, 476), (1508, 1507, 477, 499), (1508, 1506, 12, 498), (1506, 1508, 499, 13), (1509, 1510, 456, 458), (1510, 1509, 459, 457), (1510, 1511, 478, 456), (1511, 1510, 457, 479), (1511, 1512, 480, 478), (1512, 1511, 479, 481), (1512, 1509, 458, 480), (1509, 1512, 481, 459), (1513, 1514, 470, 472), (1514, 1513, 473, 471), (1514, 1515, 492, 470), (1515, 1514, 471, 493), (1515, 1516, 494, 492), (1516, 1515, 493, 495), (1516, 1513, 472, 494), (1513, 1516, 495, 473), (1517, 1518, 464, 466), (1518, 1517, 467, 465), (1518, 1519, 486, 464), (1519, 1518, 465, 487), (1519, 1520, 488, 486), (1520, 1519, 487, 489), (1520, 1517, 466, 488), (1517, 1520, 489, 467), (1521, 1522, 458, 460), (1522, 1521, 461, 459), (1522, 1523, 480, 458), (1523, 1522, 459, 481), (1523, 1524, 482, 480), (1524, 1523, 481, 483), (1524, 1521, 460, 482), (1521, 1524, 483, 461), (1525, 1526, 472, 474), (1526, 1525, 475, 473), (1526, 1527, 494, 472), (1527, 1526, 473, 495), (1527, 1528, 496, 494), (1528, 1527, 495, 497), (1528, 1525, 474, 496), (1525, 1528, 497, 475), (1529, 1530, 466, 468), (1530, 1529, 469, 467), (1530, 1531, 488, 466), (1531, 1530, 467, 489), (1531, 1532, 490, 488), (1532, 1531, 489, 491), (1532, 1529, 468, 490), (1529, 1532, 491, 469), (1533, 1534, 460, 462), (1534, 1533, 463, 461), (1534, 1535, 482, 460), (1535, 1534, 461, 483), (1535, 1536, 484, 482), (1536, 1535, 483, 485), (1536, 1533, 462, 484), (1533, 1536, 485, 463), (1537, 1538, 474, 476), (1538, 1537, 477, 475), (1538, 1539, 496, 474), (1539, 1538, 475, 497), (1539, 1540, 498, 496), (1540, 1539, 497, 499), (1540, 1537, 476, 498), (1537, 1540, 499, 477), (1541, 1542, 36, 456), (1542, 1541, 457, 37), (1542, 1543, 478, 36), (1543, 1542, 37, 479), (1543, 1541, 456, 478), (1541, 1543, 479, 457), (1544, 1545, 488, 490), (1545, 1544, 491, 489), (1545, 1546, 510, 488), (1546, 1545, 489, 511), (1546, 1547, 512, 510), (1547, 1546, 511, 513), (1547, 1544, 490, 512), (1544, 1547, 513, 491), (1548, 1549, 482, 484), (1549, 1548, 485, 483), (1549, 1550, 504, 482), (1550, 1549, 483, 505), (1550, 1551, 506, 504), (1551, 1550, 505, 507), (1551, 1548, 484, 506), (1548, 1551, 507, 485), (1552, 1553, 496, 498), (1553, 1552, 499, 497), (1553, 1554, 518, 496), (1554, 1553, 497, 519), (1554, 1555, 520, 518), (1555, 1554, 519, 521), (1555, 1552, 498, 520), (1552, 1555, 521, 499), (1556, 1557, 36, 478), (1557, 1556, 479, 37), (1557, 1558, 500, 36), (1558, 1557, 37, 501), (1558, 1556, 478, 500), (1556, 1558, 501, 479), (1559, 1560, 490, 492), (1560, 1559, 493, 491), (1560, 1561, 512, 490), (1561, 1560, 491, 513), (1561, 1562, 514, 512), (1562, 1561, 513, 515), (1562, 1559, 492, 514), (1559, 1562, 515, 493), (1563, 1564, 484, 486), (1564, 1563, 487, 485), (1564, 1565, 506, 484), (1565, 1564, 485, 507), (1565, 1566, 508, 506), (1566, 1565, 507, 509), (1566, 1563, 486, 508), (1563, 1566, 509, 487), (1567, 1568, 498, 12), (1568, 1567, 13, 499), (1568, 1569, 520, 498), (1569, 1568, 499, 521), (1569, 1567, 12, 520), (1567, 1569, 521, 13), (1570, 1571, 478, 480), (1571, 1570, 481, 479), (1571, 1572, 500, 478), (1572, 1571, 479, 501), (1572, 1573, 502, 500), (1573, 1572, 501, 503), (1573, 1570, 480, 502), (1570, 1573, 503, 481), (1574, 1575, 492, 494), (1575, 1574, 495, 493), (1575, 1576, 514, 492), (1576, 1575, 493, 515), (1576, 1577, 516, 514), (1577, 1576, 515, 517), (1577, 1574, 494, 516), (1574, 1577, 517, 495), (1578, 1579, 486, 488), (1579, 1578, 489, 487), (1579, 1580, 508, 486), (1580, 1579, 487, 509), (1580, 1581, 510, 508), (1581, 1580, 509, 511), (1581, 1578, 488, 510), (1578, 1581, 511, 489), (1582, 1583, 480, 482), (1583, 1582, 483, 481), (1583, 1584, 502, 480), (1584, 1583, 481, 503), (1584, 1585, 504, 502), (1585, 1584, 503, 505), (1585, 1582, 482, 504), (1582, 1585, 505, 483), (1586, 1587, 494, 496), (1587, 1586, 497, 495), (1587, 1588, 516, 494), (1588, 1587, 495, 517), (1588, 1589, 518, 516), (1589, 1588, 517, 519), (1589, 1586, 496, 518), (1586, 1589, 519, 497), (1590, 1591, 514, 516), (1591, 1590, 517, 515), (1591, 1592, 10, 514), (1592, 1591, 515, 11), (1592, 1593, 526, 10), (1593, 1592, 11, 527), (1593, 1590, 516, 526), (1590, 1593, 527, 517), (1594, 1595, 508, 510), (1595, 1594, 511, 509), (1595, 1596, 4, 508), (1596, 1595, 509, 5), (1596, 1597, 6, 4), (1597, 1596, 5, 7), (1597, 1594, 510, 6), (1594, 1597, 7, 511), (1598, 1599, 502, 504), (1599, 1598, 505, 503), (1599, 1600, 0, 502), (1600, 1599, 503, 1), (1600, 1601, 524, 0), (1601, 1600, 1, 525), (1601, 1598, 504, 524), (1598, 1601, 525, 505), (1602, 1603, 516, 518), (1603, 1602, 519, 517), (1603, 1604, 526, 516), (1604, 1603, 517, 527), (1604, 1605, 528, 526), (1605, 1604, 527, 529), (1605, 1602, 518, 528), (1602, 1605, 529, 519), (1606, 1607, 510, 512), (1607, 1606, 513, 511), (1607, 1608, 6, 510), (1608, 1607, 511, 7), (1608, 1609, 8, 6), (1609, 1608, 7, 9), (1609, 1606, 512, 8), (1606, 1609, 9, 513), (1610, 1611, 504, 506), (1611, 1610, 507, 505), (1611, 1612, 524, 504), (1612, 1611, 505, 525), (1612, 1613, 2, 524), (1613, 1612, 525, 3), (1613, 1610, 506, 2), (1610, 1613, 3, 507), (1614, 1615, 518, 520), (1615, 1614, 521, 519), (1615, 1616, 528, 518), (1616, 1615, 519, 529), (1616, 1617, 530, 528), (1617, 1616, 529, 531), (1617, 1614, 520, 530), (1614, 1617, 531, 521), (1618, 1619, 36, 500), (1619, 1618, 501, 37), (1619, 1620, 522, 36), (1620, 1619, 37, 523), (1620, 1618, 500, 522), (1618, 1620, 523, 501), (1621, 1622, 512, 514), (1622, 1621, 515, 513), (1622, 1623, 8, 512), (1623, 1622, 513, 9), (1623, 1624, 10, 8), (1624, 1623, 9, 11), (1624, 1621, 514, 10), (1621, 1624, 11, 515), (1625, 1626, 506, 508), (1626, 1625, 509, 507), (1626, 1627, 2, 506), (1627, 1626, 507, 3), (1627, 1628, 4, 2), (1628, 1627, 3, 5), (1628, 1625, 508, 4), (1625, 1628, 5, 509), (1629, 1630, 520, 12), (1630, 1629, 13, 521), (1630, 1631, 530, 520), (1631, 1630, 521, 531), (1631, 1629, 12, 530), (1629, 1631, 531, 13), (1632, 1633, 500, 502), (1633, 1632, 503, 501), (1633, 1634, 522, 500), (1634, 1633, 501, 523), (1634, 1635, 0, 522), (1635, 1634, 523, 1), (1635, 1632, 502, 0), (1632, 1635, 1, 503)])
me_sphere.use_remesh_preserve_volume = False
me_sphere.use_remesh_preserve_attributes = False
me_sphere.use_mirror_vertex_groups = False
me_sphere.update()

# ---- objects
ob_sphere = bpy.data.objects.new('Sphere', me_sphere)

# ---- transforms, parenting, visibility, modifiers, constraints
ob_sphere.location = (0.0, 0.0, 0.0)
ob_sphere.lineart.crease_threshold = 0.0

# ---- collection membership
col_collection_1.objects.link(ob_sphere)

# ---- scene / render settings (as saved in the file)
scene.frame_start = 1; scene.frame_end = 250; scene.frame_set(1)
scene.render.engine = 'BLENDER_EEVEE_NEXT'
scene.render.resolution_percentage = 50
scene.render.dither_intensity = 0.0
scene.cycles.use_denoising = False
scene.cycles.samples = 128
scene.cycles.sampling_pattern = 'TABULATED_SOBOL'
scene.cycles.use_adaptive_sampling = False
scene.cycles.use_light_tree = False
scene.cycles.blur_glossy = 0.0
scene.cycles.sample_clamp_indirect = 0.0
scene.view_settings.view_transform = 'Standard'
bpy.context.view_layer.update()

# ---- added for rendering (the .blend has no active camera and no usable light): camera, sun
cam_auto = bpy.data.cameras.new('AutoCamera')
cam_auto.lens = 50.0
cam_auto.sensor_width = 36.0
cam_auto.clip_end = 1000.0
ob_auto_camera = bpy.data.objects.new('AutoCamera', cam_auto)
scene.collection.objects.link(ob_auto_camera)
ob_auto_camera.location = (9.6314, -11.5577, 7.70512)
ob_auto_camera.rotation_euler = (1.09748, -7.21219e-08, 0.694738)
scene.camera = ob_auto_camera
light_auto_sun = bpy.data.lights.new('AutoSun', 'SUN')
light_auto_sun.energy = 3.0
light_auto_sun.angle = 0.0523599
ob_auto_sun = bpy.data.objects.new('AutoSun', light_auto_sun)
scene.collection.objects.link(ob_auto_sun)
ob_auto_sun.rotation_euler = (0.872665, 0.174533, 0.523599)
bpy.context.view_layer.update()
